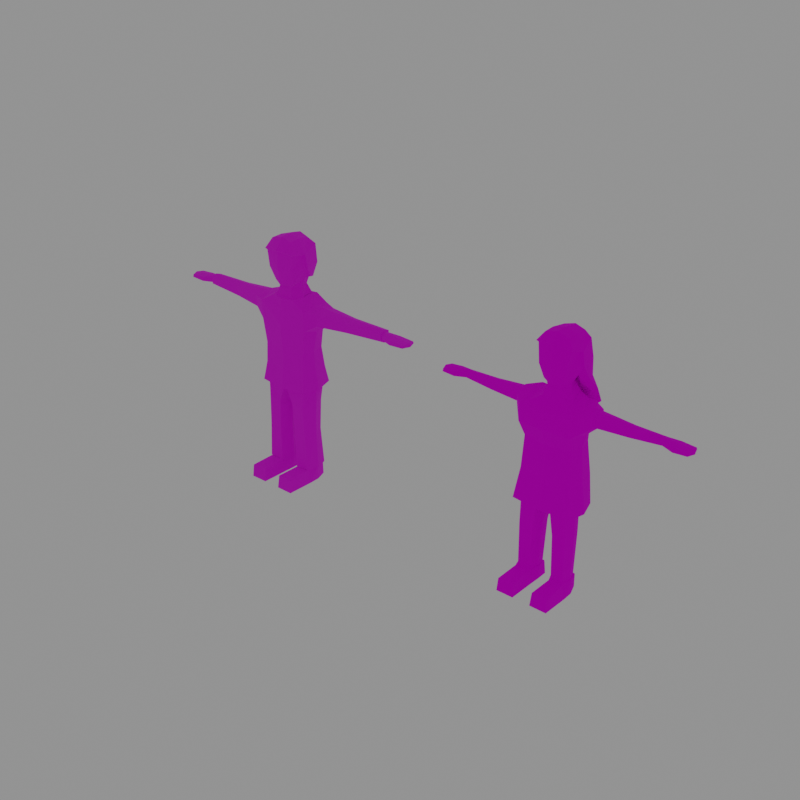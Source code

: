 # Source: Client.blend  (saved by Blender 2.81.16; exported with 4.5.12 LTS)
import bpy
from mathutils import Matrix  # noqa: F401  (used for matrix-valued properties, if any)

bpy.ops.wm.read_factory_settings(use_empty=True)
scene = bpy.context.scene
scene.name = 'Scene'

# ---- images (referenced by path relative to the original .blend; pixels are not part of the script)
import os
ASSET_DIR = os.environ.get("B2B_ASSET_DIR", "")  # directory of the original .blend (textures are referenced by path, not embedded)
HERE = os.path.dirname(os.path.abspath(__file__))  # packed textures are extracted next to this script under _unpacked/

def load_image(name, relpath, width, height, colorspace="sRGB"):
    """Load a texture the original file referenced (path relative to the .blend, or extracted next to this script)."""
    p = next((c for c in (os.path.join(HERE, relpath), os.path.join(ASSET_DIR, relpath)) if relpath and os.path.exists(c)), "")
    if p:
        img = bpy.data.images.load(p, check_existing=True)
        img.name = name
    else:  # same state as the original file: an image datablock whose file is absent (Cycles renders it pink)
        img = bpy.data.images.new(name, width, height)
        img.source = "FILE"
        img.filepath = "//" + (relpath or name)
    img.colorspace_settings.name = colorspace
    return img
img_client_texture_1_png = load_image('Client Texture 1.png', 'Client Texture 1.png', 1024, 1024, 'sRGB')
img_client_texture_2_png = load_image('Client Texture 2.png', 'Client Texture 2.png', 1024, 1024, 'sRGB')

# ---- materials (node trees are filled in below, after node groups)
mat_client_1 = bpy.data.materials.new('Client 1')
mat_client_1.use_transparent_shadow = False
mat_client_2 = bpy.data.materials.new('Client 2')
mat_client_2.use_transparent_shadow = False

# ---- material node trees
mat_client_1.use_nodes = True; mat_client_1.node_tree.nodes.clear()
_N = mat_client_1.node_tree.nodes; _L = mat_client_1.node_tree.links
n0 = _N.new('ShaderNodeTexCoord'); n0.name = 'Texture Coordinate'; n0.location = (-1410, 208)
n1 = _N.new('ShaderNodeTexImage'); n1.name = 'Image Texture'; n1.location = (-1232, 280)
n1.image = img_client_texture_1_png
n1.interpolation = 'Closest'
n2 = _N.new('ShaderNodeOutputMaterial'); n2.name = 'Material Output'; n2.location = (-517, 295)
n3 = _N.new('ShaderNodeBsdfPrincipled'); n3.name = 'Principled BSDF'; n3.location = (-899, 282)
n3.distribution = 'GGX'
n3.subsurface_method = 'BURLEY'
n3.inputs[2].default_value = 1.0
n3.inputs[3].default_value = 1.45
n3.inputs[13].default_value = 0.7183
n3.inputs[27].default_value = (0.0, 0.0, 0.0, 1.0)
n3.inputs[28].default_value = 1.0
_L.new(n0.outputs[2], n1.inputs[0])
_L.new(n1.outputs[0], n3.inputs[0])
_L.new(n3.outputs[0], n2.inputs[0])
n2.is_active_output = True
mat_client_2.use_nodes = True; mat_client_2.node_tree.nodes.clear()
_N = mat_client_2.node_tree.nodes; _L = mat_client_2.node_tree.links
n0 = _N.new('ShaderNodeOutputMaterial'); n0.name = 'Material Output'; n0.location = (300, 300)
n1 = _N.new('ShaderNodeBsdfPrincipled'); n1.name = 'Principled BSDF'; n1.location = (10, 300)
n1.distribution = 'GGX'
n1.subsurface_method = 'BURLEY'
n1.inputs[2].default_value = 1.0
n1.inputs[3].default_value = 1.45
n1.inputs[13].default_value = 0.08451
n1.inputs[27].default_value = (0.0, 0.0, 0.0, 1.0)
n1.inputs[28].default_value = 1.0
n2 = _N.new('ShaderNodeTexCoord'); n2.name = 'Texture Coordinate'; n2.location = (-539, 181)
n3 = _N.new('ShaderNodeTexImage'); n3.name = 'Image Texture'; n3.location = (-309, 232)
n3.image = img_client_texture_2_png
n3.interpolation = 'Closest'
_L.new(n1.outputs[0], n0.inputs[0])
_L.new(n3.outputs[0], n1.inputs[0])
_L.new(n2.outputs[2], n3.inputs[0])
n0.is_active_output = True

# ---- world
world_world = bpy.data.worlds.new('World'); scene.world = world_world
world_world.use_nodes = True; world_world.node_tree.nodes.clear()
_N = world_world.node_tree.nodes; _L = world_world.node_tree.links
n0 = _N.new('ShaderNodeOutputWorld'); n0.name = 'World Output'; n0.location = (300, 300)
n1 = _N.new('ShaderNodeBackground'); n1.name = 'Background'; n1.location = (10, 300)
n1.inputs[0].default_value = (0.207, 0.207, 0.207, 1.0)
n1.inputs[1].default_value = 1.3
_L.new(n1.outputs[0], n0.inputs[0])
n0.is_active_output = True
world_world.color = (0.05088, 0.05088, 0.05088)
world_world.use_sun_shadow = False
world_world.sun_shadow_jitter_overblur = 0.0

# ---- meshes
me_cube = bpy.data.meshes.new('Cube')
me_cube.from_pydata([(0.1534, 0.1169, 0.7023), (0.1799, -0.1029, 0.673), (0.1818, -0.07882, 1.101), (0.1849, 0.1004, 1.109), (0.0548, -0.08485, 0.5507), (0.05426, 0.09129, 0.5519), (0.1487, 0.0898, 0.5554), (0.147, -0.08626, 0.5544), (0.06258, 0.06793, 0.3513), (0.06534, -0.0839, 0.3507), (0.1589, 0.06508, 0.353), (0.1556, -0.0837, 0.3531), (0.04752, 0.07972, 0.08895), (0.06645, -0.08312, 0.08907), (0.1618, 0.07242, 0.08956), (0.1716, -0.08393, 0.09252), (0.04708, 0.07593, 0.000208), (0.05263, -0.07752, 0.0003378), (0.1622, 0.07424, 0.0001853), (0.1869, -0.07643, 0.0004004), (0.06513, -0.248, 0.08904), (0.1729, -0.2516, 0.08659), (0.06033, -0.2594, 0.0005395), (0.1767, -0.2603, 0.0005532), (0.1842, -0.07974, 1.226), (0.2079, 0.1097, 1.252), (0.08843, -0.07253, 1.282), (0.1009, 0.1046, 1.278), (0.4794, -0.01017, 1.156), (0.4794, 0.08787, 1.163), (0.4794, -0.01321, 1.221), (0.4794, 0.08674, 1.22), (0.7459, 0.01371, 1.178), (0.7459, 0.06852, 1.177), (0.7472, -3.476e-05, 1.213), (0.7459, 0.06784, 1.212), (0.8293, -0.01284, 1.175), (0.8332, 0.09365, 1.178), (0.8289, -0.008421, 1.204), (0.8328, 0.08499, 1.204), (0.2655, -0.04871, 1.229), (0.2714, 0.1048, 1.229), (0.2672, 0.106, 1.15), (0.2655, -0.04507, 1.149), (0.04707, -0.0394, 1.352), (0.05377, 0.0961, 1.348), (0.07671, -0.04591, 1.382), (0.0584, 0.1128, 1.387), (0.1047, -0.07931, 1.582), (0.0899, -0.08043, 1.478), (0.2155, 0.004825, 1.085), (0.2085, 0.01198, 0.6723), (0.02063, 0.003122, 0.5502), (0.1871, 0.003156, 0.5561), (0.1871, -0.006636, 0.3532), (0.03188, -0.006928, 0.3505), (0.1838, -0.001528, 0.09136), (0.04453, -0.0003668, 0.08935), (0.1869, -0.002525, 0.0004004), (0.04827, -0.002525, 0.0003133), (0.2021, 0.01316, 1.251), (0.1173, 0.01958, 1.282), (0.4794, 0.0384, 1.14), (0.4794, 0.0384, 1.236), (0.7459, 0.03944, 1.163), (0.7472, 0.03915, 1.234), (0.8492, 0.03987, 1.171), (0.8492, 0.03987, 1.211), (0.2655, 0.03075, 1.116), (0.2655, 0.03075, 1.247), (0.0702, 0.02508, 1.352), (0.09334, 0.05476, 1.408), (0.1092, 0.0117, 1.566), (0.1214, 0.02021, 1.48), (0.1638, 0.09564, 0.9393), (0.1596, -0.07444, 0.9371), (0.1822, 0.005019, 0.9352), (0.167, 0.1177, 0.7969), (0.162, -0.08226, 0.8006), (0.1889, 0.01054, 0.8006), (0.9279, -0.01307, 1.181), (0.9319, 0.09341, 1.183), (0.9276, -0.008652, 1.198), (0.9314, 0.08476, 1.197), (0.9479, 0.0397, 1.179), (0.9479, 0.0397, 1.201), (0.08465, 0.1234, 1.394), (0.1094, 0.1418, 1.489), (0.1014, 0.1383, 1.61), (0.1274, 0.01756, 1.574), (0.1159, -0.08657, 1.591), (0.06699, 0.1025, 1.655), (0.07676, 0.01991, 1.664), (0.07865, -0.05388, 1.66), (0.1181, 0.06419, 1.415), (0.1367, 0.02747, 1.481), (0.1194, 0.1197, 1.293), (0.09912, 0.01992, 1.268), (0.07476, -0.05799, 1.268), (0.07011, -0.05302, 1.282), (0.09295, 0.02003, 1.282), (0.09465, 0.09948, 1.292), (0.1772, 0.1416, 0.6785), (0.1557, -0.07824, 0.6976), (0.1805, 0.01336, 0.697), (0.1402, -0.06867, 0.673), (0.1625, 0.01383, 0.6725), (0.1381, 0.1069, 0.6773), (0.1917, -0.001542, 0.09299), (0.1671, 0.08069, 0.09099), (0.07119, -0.0749, 0.08784), (0.1658, -0.07562, 0.09094), (0.0368, -0.0002504, 0.09075), (0.05417, 0.07155, 0.08773), (0.161, 0.0713, 0.09644), (0.1828, -0.001527, 0.09821), (0.04557, -0.0003825, 0.09623), (0.07183, -0.07379, 0.09474), (0.165, -0.0745, 0.09779), (0.05507, 0.07045, 0.09463), (0.06029, 0.06403, 0.08932), (0.07555, -0.06732, 0.08942), (0.1604, -0.06797, 0.0922), (0.1766, -0.001516, 0.09258), (0.1568, 0.06481, 0.09097), (0.05164, -0.000474, 0.09077), (0.7472, 0.03915, 1.15), (0.7472, 0.002562, 1.172), (0.7459, 0.03944, 1.222), (0.7459, 0.01188, 1.207), (0.7472, 0.08048, 1.17), (0.7472, 0.07952, 1.22), (0.7472, 0.01437, 1.206), (0.7472, 0.0395, 1.219), (0.7472, 0.0395, 1.166), (0.7472, 0.01604, 1.179), (0.7472, 0.06602, 1.178), (0.7472, 0.0654, 1.211), (-0.1527, 0.1183, 0.7022), (-0.1799, -0.1029, 0.673), (-0.1818, -0.07882, 1.101), (-0.1849, 0.1004, 1.109), (-0.0548, -0.08485, 0.5507), (-0.05426, 0.09129, 0.5519), (-0.1487, 0.0898, 0.5554), (-0.147, -0.08626, 0.5544), (-0.06258, 0.06793, 0.3513), (-0.06534, -0.0839, 0.3507), (-0.1589, 0.06508, 0.353), (-0.1556, -0.0837, 0.3531), (-0.04752, 0.07972, 0.08895), (-0.06645, -0.08312, 0.08907), (-0.1618, 0.07242, 0.08956), (-0.1716, -0.08393, 0.09252), (-0.04708, 0.07593, 0.000208), (-0.05263, -0.07752, 0.0003378), (-0.1622, 0.07424, 0.0001853), (-0.1869, -0.07643, 0.0004004), (-0.06513, -0.248, 0.08904), (-0.1729, -0.2516, 0.08659), (-0.06033, -0.2594, 0.0005395), (-0.1767, -0.2603, 0.0005532), (-0.1842, -0.07974, 1.226), (-0.2079, 0.1097, 1.252), (-0.08843, -0.07253, 1.282), (-0.1009, 0.1046, 1.278), (-0.4794, -0.01017, 1.156), (-0.4794, 0.08787, 1.163), (-0.4794, -0.01321, 1.221), (-0.4794, 0.08674, 1.22), (-0.7459, 0.01371, 1.178), (-0.7459, 0.06852, 1.177), (-0.7472, -3.476e-05, 1.213), (-0.7459, 0.06784, 1.212), (-0.8293, -0.01284, 1.175), (-0.8332, 0.09365, 1.178), (-0.8289, -0.008421, 1.204), (-0.8328, 0.08499, 1.204), (-0.2655, -0.04871, 1.229), (-0.2714, 0.1048, 1.229), (-0.2672, 0.106, 1.15), (-0.2655, -0.04507, 1.149), (-0.04707, -0.0394, 1.352), (-0.05377, 0.0961, 1.348), (-0.07671, -0.04591, 1.382), (-0.0584, 0.1128, 1.387), (-0.1047, -0.07931, 1.582), (-0.0899, -0.08043, 1.478), (-0.2155, 0.004825, 1.085), (-0.2085, 0.01198, 0.6723), (-0.02063, 0.003122, 0.5502), (-0.1871, 0.003156, 0.5561), (-0.1871, -0.006636, 0.3532), (-0.03188, -0.006928, 0.3505), (-0.1838, -0.001528, 0.09136), (-0.04453, -0.0003668, 0.08935), (-0.1869, -0.002525, 0.0004004), (-0.04827, -0.002525, 0.0003133), (-0.2021, 0.01316, 1.251), (-0.1173, 0.01958, 1.282), (-0.4794, 0.0384, 1.14), (-0.4794, 0.0384, 1.236), (-0.7459, 0.03944, 1.163), (-0.7472, 0.03915, 1.234), (-0.8492, 0.03987, 1.171), (-0.8492, 0.03987, 1.211), (-0.2655, 0.03075, 1.116), (-0.2655, 0.03075, 1.247), (-0.0702, 0.02508, 1.352), (-0.09334, 0.05476, 1.408), (-0.1092, 0.0117, 1.566), (-0.1214, 0.02021, 1.48), (-0.1638, 0.09564, 0.9393), (-0.1596, -0.07444, 0.9371), (-0.1822, 0.005019, 0.9352), (-0.167, 0.1177, 0.7969), (-0.162, -0.08226, 0.8006), (-0.1889, 0.01054, 0.8006), (-0.9279, -0.01307, 1.181), (-0.9319, 0.09341, 1.183), (-0.9276, -0.008652, 1.198), (-0.9314, 0.08476, 1.197), (-0.9479, 0.0397, 1.179), (-0.9479, 0.0397, 1.201), (-0.08465, 0.1234, 1.394), (-0.1094, 0.1418, 1.489), (-0.1014, 0.1383, 1.61), (-0.1274, 0.01756, 1.574), (-0.1159, -0.08657, 1.591), (-0.06699, 0.1025, 1.655), (-0.07676, 0.01991, 1.664), (-0.07865, -0.05388, 1.66), (-0.1181, 0.06419, 1.415), (-0.1367, 0.02747, 1.481), (0.0, -0.1179, 0.6644), (0.0002269, 0.136, 0.6959), (0.0, 0.1195, 1.112), (0.0, -0.1043, 1.112), (0.0, 0.1193, 1.247), (0.0, -0.09184, 1.222), (0.0, 0.1091, 1.269), (0.0, -0.06796, 1.268), (0.0, 0.1022, 1.348), (0.0, -0.03828, 1.352), (0.0, 0.1129, 1.366), (0.0, -0.08465, 1.373), (0.0, -0.09454, 1.594), (0.0, -0.1015, 1.48), (0.0, 0.01478, 0.6689), (0.0, -0.09337, 0.9295), (0.0, 0.1044, 0.9282), (0.0, -0.09867, 0.7945), (0.0, 0.1264, 0.7843), (0.0, 0.1297, 1.371), (0.0, 0.1639, 1.62), (0.0, -0.1079, 1.603), (0.0, 0.1621, 1.486), (0.0, 0.11, 1.673), (0.0, -0.05041, 1.679), (0.0, 0.02139, 1.684), (0.0, 0.125, 1.282), (-0.1194, 0.1197, 1.293), (-0.09912, 0.01992, 1.268), (-0.07476, -0.05799, 1.268), (0.0, -0.08431, 1.282), (-0.07011, -0.05302, 1.282), (-0.09295, 0.02003, 1.282), (0.0, 0.1036, 1.283), (-0.09465, 0.09948, 1.292), (0.0, -0.06237, 1.282), (-0.1914, 0.1496, 0.6791), (0.0, 0.1649, 0.6711), (0.00022, -0.0896, 0.6901), (-0.155, -0.07654, 0.6975), (-0.1797, 0.01514, 0.6969), (-0.1402, -0.06867, 0.673), (-0.1625, 0.01383, 0.6725), (0.0, -0.07943, 0.6663), (-0.1381, 0.1069, 0.6773), (0.0, 0.1236, 0.6715), (-0.1917, -0.001542, 0.09299), (-0.1671, 0.08069, 0.09099), (-0.07119, -0.0749, 0.08784), (-0.1658, -0.07562, 0.09094), (-0.0368, -0.0002504, 0.09075), (-0.05417, 0.07155, 0.08773), (-0.161, 0.0713, 0.09644), (-0.1828, -0.001527, 0.09821), (-0.04557, -0.0003825, 0.09623), (-0.07183, -0.07379, 0.09474), (-0.165, -0.0745, 0.09779), (-0.05507, 0.07045, 0.09463), (-0.06029, 0.06403, 0.08932), (-0.07555, -0.06732, 0.08942), (-0.1604, -0.06797, 0.0922), (-0.1766, -0.001516, 0.09258), (-0.1568, 0.06481, 0.09097), (-0.05164, -0.000474, 0.09077), (-0.7472, 0.03915, 1.15), (-0.7472, 0.002562, 1.172), (-0.7459, 0.03944, 1.222), (-0.7459, 0.01188, 1.207), (-0.7472, 0.08048, 1.17), (-0.7472, 0.07952, 1.22), (-0.7472, 0.01437, 1.206), (-0.7472, 0.0395, 1.219), (-0.7472, 0.0395, 1.166), (-0.7472, 0.01604, 1.179), (-0.7472, 0.06602, 1.178), (-0.7472, 0.0654, 1.211), (0.7236, 0.01371, 1.178), (0.7236, 0.06852, 1.177), (0.7236, 0.06784, 1.212), (0.7236, 0.03944, 1.163), (0.7236, 0.03944, 1.222), (0.7236, 0.01188, 1.207), (-0.7236, 0.01371, 1.178), (-0.7236, 0.06852, 1.177), (-0.7236, 0.06784, 1.212), (-0.7236, 0.03944, 1.163), (-0.7236, 0.03944, 1.222), (-0.7236, 0.01188, 1.207)], [], [(54, 11, 15, 108), (250, 236, 3, 74), (51, 79, 78, 1), (271, 252, 77, 102), (28, 30, 40, 43), (104, 103, 7, 53), (76, 50, 2, 75), (103, 272, 4, 7), (248, 235, 5, 52), (235, 0, 6, 5), (54, 108, 109, 10), (5, 8, 55, 52), (4, 52, 55, 9), (8, 12, 112, 55), (7, 11, 54, 53), (9, 55, 112, 13), (59, 58, 19, 17), (113, 14, 18, 16), (110, 17, 22, 20), (57, 113, 16, 59), (56, 111, 19, 58), (111, 110, 20, 21), (21, 20, 22, 23), (17, 19, 23, 22), (60, 25, 96, 61), (80, 84, 85, 82), (237, 2, 24, 239), (97, 27, 45, 70), (239, 24, 26, 264), (25, 238, 260, 96), (28, 62, 126, 127), (41, 69, 63, 31), (3, 236, 238, 25), (42, 41, 31, 29), (131, 130, 29, 31), (31, 63, 65, 131), (42, 29, 62, 68), (30, 28, 127, 34), (36, 66, 84, 80), (128, 129, 38, 67), (129, 32, 36, 38), (64, 33, 37, 66), (33, 35, 39, 37), (24, 2, 43, 40), (50, 3, 42, 68), (60, 24, 40, 69), (70, 45, 47, 71), (241, 98, 44, 243), (27, 240, 242, 45), (243, 44, 46, 245), (45, 242, 244, 47), (247, 49, 48, 246), (73, 71, 94, 95), (72, 73, 95, 89), (47, 244, 253, 86), (245, 46, 49, 247), (71, 47, 86, 94), (46, 71, 73, 49), (246, 48, 90, 255), (48, 72, 89, 90), (49, 73, 72, 48), (44, 70, 71, 46), (25, 60, 69, 41), (2, 50, 68, 43), (32, 64, 66, 36), (35, 128, 67, 39), (3, 25, 41, 42), (30, 34, 65, 63), (40, 30, 63, 69), (29, 130, 126, 62), (98, 97, 70, 44), (24, 60, 61, 26), (19, 111, 21, 23), (14, 56, 58, 18), (16, 18, 58, 59), (10, 109, 12, 8), (9, 13, 15, 11), (4, 9, 11, 7), (5, 6, 10, 8), (272, 248, 52, 4), (0, 104, 53, 6), (78, 251, 234, 1), (75, 2, 237, 249), (77, 74, 76, 79), (78, 75, 249, 251), (79, 76, 75, 78), (252, 250, 74, 77), (66, 37, 81, 84), (77, 79, 51, 102), (74, 3, 50, 76), (6, 53, 54, 10), (43, 68, 62, 28), (38, 36, 80, 82), (84, 81, 83, 85), (39, 67, 85, 83), (67, 38, 82, 85), (39, 83, 81, 37), (110, 57, 59, 17), (95, 87, 88, 89), (255, 90, 93, 258), (87, 256, 254, 88), (92, 259, 258, 93), (88, 254, 257, 91), (89, 88, 91, 92), (86, 253, 256, 87), (94, 86, 87, 95), (90, 89, 92, 93), (91, 257, 259, 92), (26, 61, 100, 99), (264, 26, 99, 269), (61, 96, 101, 100), (96, 260, 267, 101), (1, 234, 277, 105), (102, 51, 106, 107), (51, 1, 105, 106), (271, 102, 107, 279), (111, 56, 115, 118), (57, 110, 117, 116), (14, 113, 119, 114), (110, 111, 118, 117), (56, 14, 114, 115), (113, 57, 116, 119), (13, 112, 125, 121), (109, 108, 123, 124), (112, 12, 120, 125), (12, 109, 124, 120), (108, 15, 122, 123), (15, 13, 121, 122), (65, 34, 132, 133), (130, 131, 137, 136), (127, 126, 134, 135), (131, 65, 133, 137), (126, 130, 136, 134), (34, 127, 135, 132), (192, 280, 153, 149), (250, 212, 141, 236), (189, 139, 216, 217), (271, 270, 215, 252), (166, 181, 178, 168), (274, 191, 145, 273), (214, 213, 140, 188), (273, 145, 142, 272), (248, 190, 143, 235), (235, 143, 144, 138), (192, 148, 281, 280), (143, 190, 193, 146), (142, 147, 193, 190), (146, 193, 284, 150), (145, 191, 192, 149), (147, 151, 284, 193), (197, 155, 157, 196), (285, 154, 156, 152), (282, 158, 160, 155), (195, 197, 154, 285), (194, 196, 157, 283), (283, 159, 158, 282), (159, 161, 160, 158), (155, 160, 161, 157), (198, 199, 261, 163), (218, 220, 223, 222), (237, 239, 162, 140), (262, 208, 183, 165), (239, 264, 164, 162), (163, 261, 260, 238), (166, 299, 298, 200), (179, 169, 201, 207), (141, 163, 238, 236), (180, 167, 169, 179), (303, 169, 167, 302), (169, 303, 203, 201), (180, 206, 200, 167), (168, 172, 299, 166), (174, 218, 222, 204), (300, 205, 176, 301), (301, 176, 174, 170), (202, 204, 175, 171), (171, 175, 177, 173), (162, 178, 181, 140), (188, 206, 180, 141), (198, 207, 178, 162), (208, 209, 185, 183), (241, 243, 182, 263), (165, 183, 242, 240), (243, 245, 184, 182), (183, 185, 244, 242), (247, 246, 186, 187), (211, 233, 232, 209), (210, 227, 233, 211), (185, 224, 253, 244), (245, 247, 187, 184), (209, 232, 224, 185), (184, 187, 211, 209), (246, 255, 228, 186), (186, 228, 227, 210), (187, 186, 210, 211), (182, 184, 209, 208), (163, 179, 207, 198), (140, 181, 206, 188), (170, 174, 204, 202), (173, 177, 205, 300), (141, 180, 179, 163), (168, 201, 203, 172), (178, 207, 201, 168), (167, 200, 298, 302), (263, 182, 208, 262), (162, 164, 199, 198), (157, 161, 159, 283), (152, 156, 196, 194), (154, 197, 196, 156), (148, 146, 150, 281), (147, 149, 153, 151), (142, 145, 149, 147), (143, 146, 148, 144), (272, 142, 190, 248), (138, 144, 191, 274), (216, 139, 234, 251), (213, 249, 237, 140), (215, 217, 214, 212), (216, 251, 249, 213), (217, 216, 213, 214), (252, 215, 212, 250), (204, 222, 219, 175), (215, 270, 189, 217), (212, 214, 188, 141), (144, 148, 192, 191), (181, 166, 200, 206), (176, 220, 218, 174), (222, 223, 221, 219), (177, 221, 223, 205), (205, 223, 220, 176), (177, 175, 219, 221), (282, 155, 197, 195), (233, 227, 226, 225), (255, 258, 231, 228), (225, 226, 254, 256), (230, 231, 258, 259), (226, 229, 257, 254), (227, 230, 229, 226), (224, 225, 256, 253), (232, 233, 225, 224), (228, 231, 230, 227), (229, 230, 259, 257), (164, 265, 266, 199), (264, 269, 265, 164), (199, 266, 268, 261), (261, 268, 267, 260), (139, 275, 277, 234), (270, 278, 276, 189), (189, 276, 275, 139), (271, 279, 278, 270), (283, 290, 287, 194), (195, 288, 289, 282), (152, 286, 291, 285), (282, 289, 290, 283), (194, 287, 286, 152), (285, 291, 288, 195), (151, 293, 297, 284), (281, 296, 295, 280), (284, 297, 292, 150), (150, 292, 296, 281), (280, 295, 294, 153), (153, 294, 293, 151), (203, 305, 304, 172), (302, 308, 309, 303), (299, 307, 306, 298), (303, 309, 305, 203), (298, 306, 308, 302), (172, 304, 307, 299), (33, 64, 313, 311), (202, 171, 317, 319), (128, 35, 312, 314), (170, 202, 319, 316), (300, 301, 321, 320), (173, 300, 320, 318), (35, 33, 311, 312), (32, 129, 315, 310), (129, 128, 314, 315), (171, 173, 318, 317), (301, 170, 316, 321), (64, 32, 310, 313)])
_uv = me_cube.uv_layers.new(name='UVMap')
_uv.uv.foreach_set('vector', [0.7163, 0.5781, 0.7248, 0.5726, 0.7307, 0.6115, 0.7259, 0.6227, 0.4648, 0.5014, 0.4767, 0.5013, 0.4769, 0.5225, 0.465, 0.5208, 0.5436, 0.5307, 0.5341, 0.5324, 0.5333, 0.5207, 0.5411, 0.5192, 0.4482, 0.5015, 0.4556, 0.5015, 0.4557, 0.5191, 0.4495, 0.5168, 0.5218, 0.5804, 0.5231, 0.5729, 0.5383, 0.5798, 0.5366, 0.5896, 0.705, 0.5149, 0.7147, 0.509, 0.7196, 0.5319, 0.7095, 0.5375, 0.5239, 0.5325, 0.5126, 0.5348, 0.5111, 0.5236, 0.5235, 0.5219, 0.7147, 0.509, 0.7303, 0.4993, 0.7295, 0.5267, 0.7196, 0.5319, 0.6843, 0.4999, 0.6728, 0.4999, 0.6771, 0.4723, 0.6869, 0.4774, 0.6728, 0.4999, 0.6607, 0.4827, 0.668, 0.4621, 0.6771, 0.4723, 0.6716, 0.4157, 0.685, 0.3756, 0.6893, 0.3871, 0.678, 0.4239, 0.6771, 0.4723, 0.6875, 0.4338, 0.6951, 0.4401, 0.6869, 0.4774, 0.7295, 0.5267, 0.7398, 0.5244, 0.7423, 0.5656, 0.7338, 0.5683, 0.6875, 0.4338, 0.697, 0.3944, 0.7049, 0.3934, 0.6951, 0.4401, 0.7196, 0.5319, 0.7248, 0.5726, 0.7163, 0.5781, 0.7095, 0.5375, 0.7338, 0.5683, 0.7423, 0.5656, 0.7445, 0.6111, 0.7378, 0.6076, 0.8544, 0.3633, 0.8762, 0.3819, 0.871, 0.4052, 0.8507, 0.3905, 0.8913, 0.4949, 0.8933, 0.4643, 0.9016, 0.4738, 0.9005, 0.49, 0.882, 0.4627, 0.8739, 0.4883, 0.8522, 0.4552, 0.8641, 0.4513, 0.8935, 0.5195, 0.8913, 0.4949, 0.9005, 0.49, 0.9095, 0.5077, 0.8892, 0.4004, 0.8826, 0.4265, 0.871, 0.4052, 0.8762, 0.3819, 0.8826, 0.4265, 0.882, 0.4627, 0.8641, 0.4513, 0.8645, 0.4401, 0.8645, 0.4401, 0.8641, 0.4513, 0.8522, 0.4552, 0.8614, 0.4348, 0.8507, 0.3905, 0.871, 0.4052, 0.8614, 0.4348, 0.8522, 0.4552, 0.4942, 0.5245, 0.4867, 0.5238, 0.4882, 0.513, 0.4939, 0.5136, 0.3066, 0.5454, 0.3007, 0.5466, 0.301, 0.5393, 0.3065, 0.5424, 0.5111, 0.5012, 0.5111, 0.5236, 0.5018, 0.5225, 0.5038, 0.5012, 0.2713, 0.5437, 0.2723, 0.561, 0.2645, 0.566, 0.2627, 0.5464, 0.5038, 0.5012, 0.5018, 0.5225, 0.4994, 0.51, 0.4999, 0.5012, 0.4867, 0.5238, 0.485, 0.5013, 0.4874, 0.5013, 0.4882, 0.513, 0.5218, 0.5804, 0.5202, 0.5858, 0.5059, 0.5737, 0.5077, 0.5708, 0.5389, 0.5601, 0.5388, 0.5697, 0.5236, 0.5664, 0.5239, 0.5601, 0.4769, 0.5225, 0.4767, 0.5013, 0.485, 0.5013, 0.4867, 0.5238, 0.5385, 0.5504, 0.5389, 0.5601, 0.5239, 0.5601, 0.5237, 0.5534, 0.5093, 0.5599, 0.5089, 0.5555, 0.5237, 0.5534, 0.5239, 0.5601, 0.5239, 0.5601, 0.5236, 0.5664, 0.5089, 0.5635, 0.5093, 0.5599, 0.5385, 0.5504, 0.5237, 0.5534, 0.5232, 0.5475, 0.5372, 0.5408, 0.5231, 0.5729, 0.5218, 0.5804, 0.5077, 0.5708, 0.5086, 0.5674, 0.3141, 0.547, 0.3114, 0.561, 0.3007, 0.5466, 0.3066, 0.5454, 0.3246, 0.5317, 0.3239, 0.54, 0.3144, 0.5405, 0.3119, 0.5282, 0.3239, 0.54, 0.3239, 0.5479, 0.3141, 0.547, 0.3144, 0.5405, 0.3007, 0.5649, 0.3, 0.5738, 0.29, 0.5759, 0.2873, 0.5614, 0.3, 0.5738, 0.3002, 0.5832, 0.2902, 0.5817, 0.29, 0.5759, 0.544, 0.5831, 0.5424, 0.597, 0.5366, 0.5896, 0.5383, 0.5798, 0.54, 0.535, 0.544, 0.5447, 0.5385, 0.5504, 0.5372, 0.5408, 0.543, 0.5724, 0.544, 0.5831, 0.5383, 0.5798, 0.5388, 0.5697, 0.2627, 0.5464, 0.2645, 0.566, 0.2599, 0.569, 0.2568, 0.5559, 0.2702, 0.5125, 0.2711, 0.5273, 0.2609, 0.5265, 0.2613, 0.5125, 0.2723, 0.561, 0.2711, 0.5811, 0.2649, 0.5795, 0.2645, 0.566, 0.2613, 0.5125, 0.2609, 0.5265, 0.2565, 0.532, 0.2564, 0.5125, 0.2645, 0.566, 0.2649, 0.5795, 0.263, 0.5802, 0.2599, 0.569, 0.246, 0.5125, 0.2461, 0.5321, 0.2361, 0.5362, 0.2346, 0.5125, 0.1188, 0.458, 0.1359, 0.4918, 0.1288, 0.4942, 0.117, 0.4679, 0.09601, 0.4524, 0.1188, 0.458, 0.117, 0.4679, 0.09642, 0.4648, 0.1329, 0.5371, 0.1359, 0.5745, 0.1319, 0.571, 0.1287, 0.526, 0.2564, 0.5125, 0.2565, 0.532, 0.2461, 0.5321, 0.246, 0.5125, 0.1359, 0.4918, 0.1329, 0.5371, 0.1287, 0.526, 0.1288, 0.4942, 0.2565, 0.532, 0.2568, 0.5559, 0.2482, 0.5543, 0.2461, 0.5321, 0.05728, 0.5053, 0.07326, 0.4658, 0.07488, 0.4727, 0.06039, 0.508, 0.07326, 0.4658, 0.09601, 0.4524, 0.09642, 0.4648, 0.07488, 0.4727, 0.2461, 0.5321, 0.2482, 0.5543, 0.2394, 0.5556, 0.2361, 0.5362, 0.2609, 0.5265, 0.2627, 0.5464, 0.2568, 0.5559, 0.2565, 0.532, 0.5435, 0.5616, 0.543, 0.5724, 0.5388, 0.5697, 0.5389, 0.5601, 0.5424, 0.597, 0.5371, 0.6012, 0.5333, 0.598, 0.5366, 0.5896, 0.3239, 0.5479, 0.3246, 0.5561, 0.3114, 0.561, 0.3141, 0.547, 0.3002, 0.5832, 0.3007, 0.5909, 0.2883, 0.593, 0.2902, 0.5817, 0.544, 0.5447, 0.5435, 0.5616, 0.5389, 0.5601, 0.5385, 0.5504, 0.5231, 0.5729, 0.5086, 0.5674, 0.5089, 0.5635, 0.5236, 0.5664, 0.5383, 0.5798, 0.5231, 0.5729, 0.5236, 0.5664, 0.5388, 0.5697, 0.5237, 0.5534, 0.5089, 0.5555, 0.5074, 0.5514, 0.5232, 0.5475, 0.2711, 0.5273, 0.2713, 0.5437, 0.2627, 0.5464, 0.2609, 0.5265, 0.5018, 0.5225, 0.4942, 0.5245, 0.4939, 0.5136, 0.4994, 0.51, 0.871, 0.4052, 0.8826, 0.4265, 0.8645, 0.4401, 0.8614, 0.4348, 0.8933, 0.4643, 0.8972, 0.4426, 0.9095, 0.4576, 0.9016, 0.4738, 0.9005, 0.49, 0.9016, 0.4738, 0.9095, 0.4576, 0.9095, 0.5077, 0.678, 0.4239, 0.6893, 0.3871, 0.697, 0.3944, 0.6875, 0.4338, 0.7338, 0.5683, 0.7378, 0.6076, 0.7307, 0.6115, 0.7248, 0.5726, 0.7295, 0.5267, 0.7338, 0.5683, 0.7248, 0.5726, 0.7196, 0.5319, 0.6771, 0.4723, 0.668, 0.4621, 0.678, 0.4239, 0.6875, 0.4338, 0.7303, 0.4993, 0.7415, 0.4993, 0.7398, 0.5244, 0.7295, 0.5267, 0.6607, 0.4827, 0.6536, 0.4679, 0.6604, 0.45, 0.668, 0.4621, 0.5333, 0.5207, 0.5335, 0.5012, 0.5422, 0.5012, 0.5411, 0.5192, 0.5235, 0.5219, 0.5111, 0.5236, 0.5111, 0.5012, 0.5238, 0.5012, 0.4557, 0.5191, 0.465, 0.5208, 0.4644, 0.5318, 0.4553, 0.5307, 0.5333, 0.5207, 0.5235, 0.5219, 0.5238, 0.5012, 0.5335, 0.5012, 0.5341, 0.5324, 0.5239, 0.5325, 0.5235, 0.5219, 0.5333, 0.5207, 0.4556, 0.5015, 0.4648, 0.5014, 0.465, 0.5208, 0.4557, 0.5191, 0.2873, 0.5614, 0.29, 0.5759, 0.2826, 0.577, 0.2767, 0.5761, 0.4557, 0.5191, 0.4553, 0.5307, 0.447, 0.5286, 0.4495, 0.5168, 0.465, 0.5208, 0.4769, 0.5225, 0.4748, 0.5339, 0.4644, 0.5318, 0.668, 0.4621, 0.6604, 0.45, 0.6716, 0.4157, 0.678, 0.4239, 0.5366, 0.5896, 0.5333, 0.598, 0.5202, 0.5858, 0.5218, 0.5804, 0.3144, 0.5405, 0.3141, 0.547, 0.3066, 0.5454, 0.3065, 0.5424, 0.2767, 0.5761, 0.2826, 0.577, 0.2823, 0.5799, 0.2772, 0.5836, 0.2902, 0.5817, 0.2883, 0.593, 0.2772, 0.5836, 0.2823, 0.5799, 0.3119, 0.5282, 0.3144, 0.5405, 0.3065, 0.5424, 0.301, 0.5393, 0.2902, 0.5817, 0.2823, 0.5799, 0.2826, 0.577, 0.29, 0.5759, 0.882, 0.4627, 0.8894, 0.4841, 0.8811, 0.5017, 0.8739, 0.4883, 0.117, 0.4679, 0.1138, 0.5166, 0.1007, 0.5182, 0.09642, 0.4648, 0.06039, 0.508, 0.07488, 0.4727, 0.07841, 0.4988, 0.07564, 0.5214, 0.1138, 0.5166, 0.1117, 0.5532, 0.09764, 0.5408, 0.1007, 0.5182, 0.08655, 0.5076, 0.08324, 0.5281, 0.07564, 0.5214, 0.07841, 0.4988, 0.1007, 0.5182, 0.09764, 0.5408, 0.09146, 0.5354, 0.09399, 0.5202, 0.09642, 0.4648, 0.1007, 0.5182, 0.09399, 0.5202, 0.08655, 0.5076, 0.1287, 0.526, 0.1319, 0.571, 0.1117, 0.5532, 0.1138, 0.5166, 0.1288, 0.4942, 0.1287, 0.526, 0.1138, 0.5166, 0.117, 0.4679, 0.07488, 0.4727, 0.09642, 0.4648, 0.08655, 0.5076, 0.07841, 0.4988, 0.09399, 0.5202, 0.09146, 0.5354, 0.08324, 0.5281, 0.08655, 0.5076, 0.4994, 0.51, 0.4939, 0.5136, 0.4939, 0.511, 0.4982, 0.5082, 0.4999, 0.5012, 0.4994, 0.51, 0.4982, 0.5082, 0.4987, 0.5011, 0.4939, 0.5136, 0.4882, 0.513, 0.4893, 0.5108, 0.4939, 0.511, 0.4882, 0.513, 0.4874, 0.5013, 0.4887, 0.5013, 0.4893, 0.5108, 0.5411, 0.5192, 0.5422, 0.5012, 0.5446, 0.5012, 0.5439, 0.5175, 0.4495, 0.5168, 0.447, 0.5286, 0.4447, 0.5255, 0.4469, 0.5157, 0.5436, 0.5307, 0.5411, 0.5192, 0.5439, 0.5175, 0.5463, 0.5273, 0.4482, 0.5015, 0.4495, 0.5168, 0.4469, 0.5157, 0.4459, 0.5015, 0.8826, 0.4265, 0.8892, 0.4004, 0.8902, 0.4018, 0.8838, 0.4272, 0.8894, 0.4841, 0.882, 0.4627, 0.883, 0.4619, 0.8902, 0.4826, 0.8933, 0.4643, 0.8913, 0.4949, 0.8903, 0.495, 0.8924, 0.4636, 0.882, 0.4627, 0.8826, 0.4265, 0.8838, 0.4272, 0.883, 0.4619, 0.8972, 0.4426, 0.8933, 0.4643, 0.8924, 0.4636, 0.8963, 0.4418, 0.8913, 0.4949, 0.8935, 0.5195, 0.8924, 0.5199, 0.8903, 0.495, 0.7378, 0.6076, 0.7445, 0.6111, 0.7437, 0.6131, 0.7379, 0.61, 0.6893, 0.3871, 0.685, 0.3756, 0.6863, 0.3747, 0.6901, 0.385, 0.7049, 0.3934, 0.697, 0.3944, 0.6975, 0.3913, 0.7046, 0.3903, 0.697, 0.3944, 0.6893, 0.3871, 0.6901, 0.385, 0.6975, 0.3913, 0.7259, 0.6227, 0.7307, 0.6115, 0.7315, 0.6141, 0.7272, 0.624, 0.7307, 0.6115, 0.7378, 0.6076, 0.7379, 0.61, 0.7315, 0.6141, 0.5089, 0.5635, 0.5086, 0.5674, 0.5076, 0.5668, 0.5081, 0.5634, 0.5089, 0.5555, 0.5093, 0.5599, 0.5082, 0.5599, 0.5081, 0.556, 0.5077, 0.5708, 0.5059, 0.5737, 0.5056, 0.572, 0.507, 0.5699, 0.5093, 0.5599, 0.5089, 0.5635, 0.5081, 0.5634, 0.5082, 0.5599, 0.5074, 0.5514, 0.5089, 0.5555, 0.5081, 0.556, 0.5069, 0.553, 0.5086, 0.5674, 0.5077, 0.5708, 0.507, 0.5699, 0.5076, 0.5668, 0.7163, 0.4206, 0.7259, 0.376, 0.7307, 0.3872, 0.7248, 0.4261, 0.4648, 0.5014, 0.4649, 0.482, 0.4768, 0.4801, 0.4767, 0.5013, 0.5436, 0.4717, 0.5411, 0.4831, 0.5333, 0.4816, 0.5341, 0.4699, 0.4482, 0.5015, 0.4495, 0.4862, 0.4556, 0.4839, 0.4556, 0.5015, 0.5218, 0.6222, 0.5366, 0.613, 0.5383, 0.6228, 0.5231, 0.6297, 0.705, 0.4838, 0.7095, 0.4611, 0.7196, 0.4668, 0.7147, 0.4897, 0.5239, 0.4699, 0.5235, 0.4805, 0.5111, 0.4788, 0.5126, 0.4675, 0.7147, 0.4897, 0.7196, 0.4668, 0.7295, 0.4719, 0.7303, 0.4993, 0.6843, 0.4999, 0.6869, 0.5224, 0.6771, 0.5274, 0.6728, 0.4999, 0.6728, 0.4999, 0.6771, 0.5274, 0.668, 0.5376, 0.6607, 0.5171, 0.6716, 0.584, 0.678, 0.5759, 0.6893, 0.6127, 0.685, 0.6241, 0.6771, 0.5274, 0.6869, 0.5224, 0.6951, 0.5596, 0.6875, 0.5659, 0.7295, 0.4719, 0.7338, 0.4304, 0.7423, 0.4331, 0.7398, 0.4743, 0.6875, 0.5659, 0.6951, 0.5596, 0.7049, 0.6063, 0.697, 0.6053, 0.7196, 0.4668, 0.7095, 0.4611, 0.7163, 0.4206, 0.7248, 0.4261, 0.7338, 0.4304, 0.7378, 0.3911, 0.7445, 0.3875, 0.7423, 0.4331, 0.9212, 0.5095, 0.9174, 0.4824, 0.9377, 0.4677, 0.9429, 0.4909, 0.8913, 0.3884, 0.9005, 0.3933, 0.9016, 0.4095, 0.8933, 0.419, 0.9487, 0.4102, 0.9308, 0.4216, 0.9189, 0.4177, 0.9407, 0.3845, 0.8935, 0.3638, 0.9095, 0.3756, 0.9005, 0.3933, 0.8913, 0.3884, 0.9559, 0.4725, 0.9429, 0.4909, 0.9377, 0.4677, 0.9493, 0.4463, 0.9493, 0.4463, 0.9312, 0.4328, 0.9308, 0.4216, 0.9487, 0.4102, 0.9312, 0.4328, 0.9281, 0.438, 0.9189, 0.4177, 0.9308, 0.4216, 0.9174, 0.4824, 0.9189, 0.4177, 0.9281, 0.438, 0.9377, 0.4677, 0.4942, 0.4779, 0.4939, 0.4889, 0.4882, 0.4895, 0.4866, 0.4787, 0.2826, 0.5438, 0.2825, 0.5468, 0.277, 0.5499, 0.2767, 0.5426, 0.5111, 0.5012, 0.5038, 0.5012, 0.5019, 0.4798, 0.5111, 0.4788, 0.2713, 0.4813, 0.2627, 0.4786, 0.2645, 0.4589, 0.2723, 0.464, 0.5038, 0.5012, 0.4999, 0.5012, 0.4994, 0.4924, 0.5019, 0.4798, 0.4866, 0.4787, 0.4882, 0.4895, 0.4874, 0.5013, 0.485, 0.5013, 0.5218, 0.6222, 0.5077, 0.6318, 0.5059, 0.6289, 0.5202, 0.6168, 0.5389, 0.6425, 0.5239, 0.6424, 0.5236, 0.6362, 0.5388, 0.6329, 0.4768, 0.4801, 0.4866, 0.4787, 0.485, 0.5013, 0.4767, 0.5013, 0.5385, 0.6522, 0.5237, 0.6492, 0.5239, 0.6424, 0.5389, 0.6425, 0.5093, 0.6427, 0.5239, 0.6424, 0.5237, 0.6492, 0.5089, 0.6471, 0.5239, 0.6424, 0.5093, 0.6427, 0.5089, 0.6391, 0.5236, 0.6362, 0.5385, 0.6522, 0.5372, 0.6618, 0.5232, 0.6551, 0.5237, 0.6492, 0.5231, 0.6297, 0.5086, 0.6352, 0.5077, 0.6318, 0.5218, 0.6222, 0.2901, 0.5422, 0.2826, 0.5438, 0.2767, 0.5426, 0.2874, 0.5282, 0.3006, 0.5575, 0.2879, 0.561, 0.2903, 0.5487, 0.2999, 0.5492, 0.2999, 0.5492, 0.2903, 0.5487, 0.2901, 0.5422, 0.2999, 0.5413, 0.3546, 0.5599, 0.3413, 0.5634, 0.3439, 0.5489, 0.354, 0.551, 0.354, 0.551, 0.3439, 0.5489, 0.3442, 0.5431, 0.3541, 0.5416, 0.544, 0.6195, 0.5383, 0.6228, 0.5366, 0.613, 0.5424, 0.6056, 0.54, 0.6676, 0.5372, 0.6618, 0.5385, 0.6522, 0.544, 0.6579, 0.543, 0.6302, 0.5388, 0.6329, 0.5383, 0.6228, 0.544, 0.6195, 0.2627, 0.4786, 0.2568, 0.469, 0.2599, 0.456, 0.2645, 0.4589, 0.2702, 0.5125, 0.2613, 0.5125, 0.2609, 0.4985, 0.2711, 0.4977, 0.2723, 0.464, 0.2645, 0.4589, 0.2649, 0.4455, 0.2711, 0.4439, 0.2613, 0.5125, 0.2564, 0.5125, 0.2565, 0.493, 0.2609, 0.4985, 0.2645, 0.4589, 0.2599, 0.456, 0.263, 0.4448, 0.2649, 0.4455, 0.246, 0.5125, 0.2346, 0.5125, 0.2361, 0.4888, 0.2461, 0.4929, 0.09268, 0.6379, 0.09382, 0.6274, 0.1097, 0.6255, 0.1146, 0.6384, 0.07362, 0.6067, 0.07713, 0.5977, 0.09382, 0.6274, 0.09268, 0.6379, 0.1239, 0.5987, 0.1179, 0.6008, 0.1319, 0.571, 0.1359, 0.5745, 0.2564, 0.5125, 0.246, 0.5125, 0.2461, 0.4929, 0.2565, 0.493, 0.1146, 0.6384, 0.1097, 0.6255, 0.1179, 0.6008, 0.1239, 0.5987, 0.2565, 0.493, 0.2461, 0.4929, 0.2482, 0.4707, 0.2568, 0.469, 0.05728, 0.5053, 0.06039, 0.508, 0.0625, 0.558, 0.05948, 0.5608, 0.05948, 0.5608, 0.0625, 0.558, 0.07713, 0.5977, 0.07362, 0.6067, 0.2461, 0.4929, 0.2361, 0.4888, 0.2394, 0.4693, 0.2482, 0.4707, 0.2609, 0.4985, 0.2565, 0.493, 0.2568, 0.469, 0.2627, 0.4786, 0.5435, 0.641, 0.5389, 0.6425, 0.5388, 0.6329, 0.543, 0.6302, 0.5424, 0.6056, 0.5366, 0.613, 0.5333, 0.6046, 0.5371, 0.6014, 0.2999, 0.5413, 0.2901, 0.5422, 0.2874, 0.5282, 0.3006, 0.5332, 0.3541, 0.5416, 0.3442, 0.5431, 0.3422, 0.5318, 0.3546, 0.5339, 0.544, 0.6579, 0.5385, 0.6522, 0.5389, 0.6425, 0.5435, 0.641, 0.5231, 0.6297, 0.5236, 0.6362, 0.5089, 0.6391, 0.5086, 0.6352, 0.5383, 0.6228, 0.5388, 0.6329, 0.5236, 0.6362, 0.5231, 0.6297, 0.5237, 0.6492, 0.5232, 0.6551, 0.5074, 0.6512, 0.5089, 0.6471, 0.2711, 0.4977, 0.2609, 0.4985, 0.2627, 0.4786, 0.2713, 0.4813, 0.5019, 0.4798, 0.4994, 0.4924, 0.4939, 0.4889, 0.4942, 0.4779, 0.9377, 0.4677, 0.9281, 0.438, 0.9312, 0.4328, 0.9493, 0.4463, 0.8933, 0.419, 0.9016, 0.4095, 0.9095, 0.4257, 0.8972, 0.4406, 0.9005, 0.3933, 0.9095, 0.3756, 0.9095, 0.4257, 0.9016, 0.4095, 0.678, 0.5759, 0.6875, 0.5659, 0.697, 0.6053, 0.6893, 0.6127, 0.7338, 0.4304, 0.7248, 0.4261, 0.7307, 0.3872, 0.7378, 0.3911, 0.7295, 0.4719, 0.7196, 0.4668, 0.7248, 0.4261, 0.7338, 0.4304, 0.6771, 0.5274, 0.6875, 0.5659, 0.678, 0.5759, 0.668, 0.5376, 0.7303, 0.4993, 0.7295, 0.4719, 0.7398, 0.4743, 0.7415, 0.4993, 0.6607, 0.5171, 0.668, 0.5376, 0.6604, 0.5497, 0.6536, 0.5318, 0.5333, 0.4816, 0.5411, 0.4831, 0.5422, 0.5012, 0.5335, 0.5012, 0.5235, 0.4805, 0.5238, 0.5012, 0.5111, 0.5012, 0.5111, 0.4788, 0.4556, 0.4839, 0.4552, 0.4723, 0.4643, 0.4711, 0.4649, 0.482, 0.5333, 0.4816, 0.5335, 0.5012, 0.5238, 0.5012, 0.5235, 0.4805, 0.5341, 0.4699, 0.5333, 0.4816, 0.5235, 0.4805, 0.5239, 0.4699, 0.4556, 0.5015, 0.4556, 0.4839, 0.4649, 0.482, 0.4648, 0.5014, 0.3413, 0.5634, 0.3307, 0.5487, 0.3365, 0.5478, 0.3439, 0.5489, 0.4556, 0.4839, 0.4495, 0.4862, 0.4468, 0.4744, 0.4552, 0.4723, 0.4649, 0.482, 0.4643, 0.4711, 0.4747, 0.4687, 0.4768, 0.4801, 0.668, 0.5376, 0.678, 0.5759, 0.6716, 0.584, 0.6604, 0.5497, 0.5366, 0.613, 0.5218, 0.6222, 0.5202, 0.6168, 0.5333, 0.6046, 0.2903, 0.5487, 0.2825, 0.5468, 0.2826, 0.5438, 0.2901, 0.5422, 0.3307, 0.5487, 0.3312, 0.5412, 0.3363, 0.5449, 0.3365, 0.5478, 0.3442, 0.5431, 0.3363, 0.5449, 0.3312, 0.5412, 0.3422, 0.5318, 0.2879, 0.561, 0.277, 0.5499, 0.2825, 0.5468, 0.2903, 0.5487, 0.3442, 0.5431, 0.3439, 0.5489, 0.3365, 0.5478, 0.3363, 0.5449, 0.9487, 0.4102, 0.9407, 0.3845, 0.9478, 0.3712, 0.9561, 0.3888, 0.09382, 0.6274, 0.07713, 0.5977, 0.09416, 0.563, 0.104, 0.5848, 0.06039, 0.508, 0.07564, 0.5214, 0.07194, 0.5433, 0.0625, 0.558, 0.104, 0.5848, 0.09416, 0.563, 0.09764, 0.5408, 0.1117, 0.5532, 0.08052, 0.5492, 0.07194, 0.5433, 0.07564, 0.5214, 0.08324, 0.5281, 0.09416, 0.563, 0.08952, 0.551, 0.09146, 0.5354, 0.09764, 0.5408, 0.07713, 0.5977, 0.08052, 0.5492, 0.08952, 0.551, 0.09416, 0.563, 0.1179, 0.6008, 0.104, 0.5848, 0.1117, 0.5532, 0.1319, 0.571, 0.1097, 0.6255, 0.09382, 0.6274, 0.104, 0.5848, 0.1179, 0.6008, 0.0625, 0.558, 0.07194, 0.5433, 0.08052, 0.5492, 0.07713, 0.5977, 0.08952, 0.551, 0.08052, 0.5492, 0.08324, 0.5281, 0.09146, 0.5354, 0.4994, 0.4924, 0.4982, 0.4942, 0.4939, 0.4915, 0.4939, 0.4889, 0.4999, 0.5012, 0.4987, 0.5011, 0.4982, 0.4942, 0.4994, 0.4924, 0.4939, 0.4889, 0.4939, 0.4915, 0.4892, 0.4918, 0.4882, 0.4895, 0.4882, 0.4895, 0.4892, 0.4918, 0.4887, 0.5013, 0.4874, 0.5013, 0.5411, 0.4831, 0.5439, 0.4849, 0.5446, 0.5012, 0.5422, 0.5012, 0.4495, 0.4862, 0.4468, 0.4874, 0.4446, 0.4776, 0.4468, 0.4744, 0.5436, 0.4717, 0.5463, 0.4751, 0.5439, 0.4849, 0.5411, 0.4831, 0.4482, 0.5015, 0.4459, 0.5015, 0.4468, 0.4874, 0.4495, 0.4862, 0.9493, 0.4463, 0.9505, 0.4456, 0.9569, 0.4711, 0.9559, 0.4725, 0.9561, 0.3888, 0.9569, 0.3903, 0.9497, 0.4109, 0.9487, 0.4102, 0.8933, 0.419, 0.8924, 0.4196, 0.8903, 0.3883, 0.8913, 0.3884, 0.9487, 0.4102, 0.9497, 0.4109, 0.9505, 0.4456, 0.9493, 0.4463, 0.8972, 0.4406, 0.8963, 0.4414, 0.8924, 0.4196, 0.8933, 0.419, 0.8913, 0.3884, 0.8903, 0.3883, 0.8924, 0.3633, 0.8935, 0.3638, 0.7378, 0.3911, 0.7379, 0.3887, 0.7437, 0.3855, 0.7445, 0.3875, 0.6893, 0.6127, 0.6901, 0.6147, 0.6863, 0.625, 0.685, 0.6241, 0.7049, 0.6063, 0.7046, 0.6095, 0.6975, 0.6084, 0.697, 0.6053, 0.697, 0.6053, 0.6975, 0.6084, 0.6901, 0.6147, 0.6893, 0.6127, 0.7259, 0.376, 0.7272, 0.3747, 0.7315, 0.3846, 0.7307, 0.3872, 0.7307, 0.3872, 0.7315, 0.3846, 0.7379, 0.3887, 0.7378, 0.3911, 0.5089, 0.6391, 0.5081, 0.6392, 0.5076, 0.6358, 0.5086, 0.6352, 0.5089, 0.6471, 0.5081, 0.6466, 0.5082, 0.6427, 0.5093, 0.6427, 0.5077, 0.6318, 0.507, 0.6327, 0.5056, 0.6306, 0.5059, 0.6289, 0.5093, 0.6427, 0.5082, 0.6427, 0.5081, 0.6392, 0.5089, 0.6391, 0.5074, 0.6512, 0.5069, 0.6495, 0.5081, 0.6466, 0.5089, 0.6471, 0.5086, 0.6352, 0.5076, 0.6358, 0.507, 0.6327, 0.5077, 0.6318, 0.3, 0.5738, 0.3007, 0.5649, 0.3007, 0.5649, 0.3, 0.5738, 0.3546, 0.5599, 0.354, 0.551, 0.354, 0.551, 0.3546, 0.5599, 0.3007, 0.5909, 0.3002, 0.5832, 0.3002, 0.5832, 0.3007, 0.5909, 0.2999, 0.5413, 0.3006, 0.5332, 0.3006, 0.5332, 0.2999, 0.5413, 0.3006, 0.5575, 0.2999, 0.5492, 0.2999, 0.5492, 0.3006, 0.5575, 0.3541, 0.5416, 0.3546, 0.5339, 0.3546, 0.5339, 0.3541, 0.5416, 0.3002, 0.5832, 0.3, 0.5738, 0.3, 0.5738, 0.3002, 0.5832, 0.3239, 0.5479, 0.3239, 0.54, 0.3239, 0.54, 0.3239, 0.5479, 0.3239, 0.54, 0.3246, 0.5317, 0.3246, 0.5317, 0.3239, 0.54, 0.354, 0.551, 0.3541, 0.5416, 0.3541, 0.5416, 0.354, 0.551, 0.2999, 0.5492, 0.2999, 0.5413, 0.2999, 0.5413, 0.2999, 0.5492, 0.3246, 0.5561, 0.3239, 0.5479, 0.3239, 0.5479, 0.3246, 0.5561])
me_cube.materials.append(mat_client_1)
me_cube.use_remesh_fix_poles = True
me_cube.use_remesh_preserve_attributes = False
me_cube.use_mirror_vertex_groups = False
me_cube.update()
me_cube_001 = bpy.data.meshes.new('Cube.001')
me_cube_001.from_pydata([(0.1888, -0.09927, 0.5524), (0.1645, -0.1211, 1.059), (0.1548, 0.09584, 1.066), (0.05967, 0.05858, 0.08645), (0.1513, -0.0623, 0.08909), (0.1545, 0.06916, 0.08553), (0.07365, -0.0617, 0.08654), (0.04496, 0.07252, 0.0001986), (0.05026, -0.07403, 0.0003226), (0.1549, 0.0709, 0.0001769), (0.1784, -0.07299, 0.0003824), (0.0622, -0.2369, 0.08503), (0.1651, -0.2403, 0.08269), (0.05762, -0.2477, 0.0005152), (0.1687, -0.2486, 0.0005283), (0.1643, -0.122, 1.162), (0.165, 0.1045, 1.205), (0.07563, 0.09992, 1.235), (0.4354, 0.001805, 1.112), (0.4354, 0.07199, 1.117), (0.4354, -0.0003714, 1.159), (0.4353, 0.07118, 1.157), (0.6188, 0.01375, 1.125), (0.6188, 0.06472, 1.124), (0.6188, 0.01205, 1.153), (0.6188, 0.06409, 1.157), (0.6871, -0.01226, 1.122), (0.6903, 0.08943, 1.125), (0.6868, -0.008042, 1.15), (0.69, 0.08117, 1.15), (0.2375, -0.03534, 1.172), (0.2216, 0.08137, 1.17), (0.2305, 0.09041, 1.111), (0.2284, -0.02437, 1.113), (0.04262, -0.03762, 1.292), (0.04173, 0.09177, 1.29), (0.07098, -0.04385, 1.32), (0.04888, 0.1077, 1.326), (0.09986, -0.06994, 1.526), (0.08585, -0.07681, 1.412), (0.1893, 0.004608, 1.043), (0.2161, 0.002965, 0.5517), (0.1755, -0.00146, 0.08725), (0.04252, -0.0003503, 0.08532), (0.1784, -0.002411, 0.0003824), (0.0461, -0.002411, 0.0002992), (0.1668, 0.01257, 1.201), (0.4354, 0.03658, 1.1), (0.4354, 0.03658, 1.169), (0.6188, 0.03768, 1.112), (0.6188, 0.03768, 1.166), (0.7036, 0.03807, 1.119), (0.7036, 0.03807, 1.156), (0.2245, 0.02912, 1.09), (0.2282, 0.02922, 1.202), (0.05856, 0.02395, 1.293), (0.08319, 0.0521, 1.344), (0.1043, 0.01117, 1.495), (0.115, 0.0193, 1.413), (0.1536, 0.08833, 0.9594), (0.1494, -0.07409, 0.9576), (0.17, 0.00179, 0.9561), (0.1633, 0.1248, 0.7451), (0.1597, -0.07949, 0.754), (0.1854, 0.00675, 0.7537), (0.7688, -0.01248, 1.128), (0.7721, 0.08921, 1.129), (0.7686, -0.008263, 1.144), (0.7717, 0.08095, 1.143), (0.7854, 0.03792, 1.125), (0.7854, 0.03792, 1.147), (0.1011, 0.1728, 1.306), (0.1043, 0.1577, 1.418), (0.09681, 0.1321, 1.537), (0.1216, 0.01677, 1.503), (0.1106, -0.07687, 1.535), (0.06597, 0.1133, 1.579), (0.0733, 0.01901, 1.589), (0.07511, -0.05145, 1.586), (0.1255, 0.08296, 1.336), (0.1292, 0.02623, 1.415), (0.078, 0.01902, 1.224), (0.06579, -0.05538, 1.222), (0.1862, 0.1183, 0.5576), (0.1285, 0.009657, 0.5519), (0.05175, -0.0004893, 0.08778), (0.1662, -0.001443, 0.08944), (0.06798, -0.07153, 0.08388), (0.1583, -0.07222, 0.08685), (0.148, 0.05929, 0.08796), (0.05173, 0.06833, 0.08378), (0.1538, 0.06809, 0.0921), (0.1745, -0.001458, 0.09379), (0.04352, -0.0003653, 0.09189), (0.0686, -0.07046, 0.09048), (0.1576, -0.07115, 0.09339), (0.05259, 0.06728, 0.09037), (0.0814, 0.03187, 0.09121), (0.1322, -0.03513, 0.09268), (0.08915, -0.0348, 0.09126), (0.07702, -0.0008701, 0.09195), (0.1404, -0.001399, 0.09287), (0.1304, 0.03226, 0.09205), (0.2279, -0.02693, 1.168), (0.2301, 0.08941, 1.175), (0.2334, 0.02906, 1.095), (0.238, -0.03239, 1.108), (0.231, 0.07754, 1.117), (0.2307, 0.07675, 1.167), (0.2335, 0.02922, 1.083), (0.237, -0.01976, 1.115), (0.2219, 0.08223, 1.115), (0.2199, 0.02912, 1.183), (0.2365, -0.02211, 1.165), (0.2292, 0.02906, 1.179), (0.1571, 0.01468, 1.193), (0.1526, 0.09088, 1.198), (0.1754, 0.006921, 0.5539), (0.03538, 0.1549, 1.1), (0.1509, 0.1517, 1.17), (0.08539, 0.1924, 1.094), (0.1732, 0.1607, 1.176), (0.1274, 0.1248, 1.237), (0.1579, 0.1392, 1.256), (0.08716, 0.1948, 1.215), (0.04657, 0.1526, 1.215), (0.141, -0.08074, 1.172), (0.1178, -0.05006, 1.184), (0.1302, 0.08859, 1.204), (0.1292, 0.01717, 1.201), (0.05, 0.06621, 0.3826), (0.1533, -0.07006, 0.3856), (0.06576, -0.06939, 0.3827), (0.04107, -0.0003806, 0.3841), (0.17, -0.001456, 0.386), (0.1496, 0.06701, 0.3843), (0.1365, 0.0829, 0.653), (0.1617, -0.001482, 0.655), (0.002773, -0.0001567, 0.6527), (0.0332, -0.0852, 0.651), (0.1411, -0.08603, 0.6545), (0.01377, 0.08191, 0.6509), (-0.1888, -0.09927, 0.5524), (-0.1645, -0.1211, 1.059), (-0.1548, 0.09584, 1.066), (-0.05967, 0.05858, 0.08645), (-0.1513, -0.0623, 0.08909), (-0.1545, 0.06916, 0.08553), (-0.07365, -0.0617, 0.08654), (-0.04496, 0.07252, 0.0001986), (-0.05026, -0.07403, 0.0003226), (-0.1549, 0.0709, 0.0001769), (-0.1784, -0.07299, 0.0003824), (-0.0622, -0.2369, 0.08503), (-0.1651, -0.2403, 0.08269), (-0.05762, -0.2477, 0.0005152), (-0.1687, -0.2486, 0.0005283), (-0.1643, -0.122, 1.162), (-0.165, 0.1045, 1.205), (-0.07563, 0.09992, 1.235), (-0.4354, 0.001805, 1.112), (-0.4354, 0.07199, 1.117), (-0.4354, -0.0003714, 1.159), (-0.4353, 0.07118, 1.157), (-0.6188, 0.01375, 1.125), (-0.6188, 0.06472, 1.124), (-0.6188, 0.01205, 1.153), (-0.6188, 0.06409, 1.157), (-0.6871, -0.01226, 1.122), (-0.6903, 0.08943, 1.125), (-0.6868, -0.008042, 1.15), (-0.69, 0.08117, 1.15), (-0.2375, -0.03534, 1.172), (-0.2216, 0.08137, 1.17), (-0.2305, 0.09041, 1.111), (-0.2284, -0.02437, 1.113), (-0.04262, -0.03762, 1.292), (-0.04173, 0.09177, 1.29), (-0.07098, -0.04385, 1.32), (-0.04888, 0.1077, 1.326), (-0.09986, -0.06994, 1.526), (-0.08585, -0.07681, 1.412), (-0.1893, 0.004608, 1.043), (-0.2161, 0.002965, 0.5517), (-0.1755, -0.00146, 0.08725), (-0.04252, -0.0003503, 0.08532), (-0.1784, -0.002411, 0.0003824), (-0.0461, -0.002411, 0.0002992), (-0.1668, 0.01257, 1.201), (-0.4354, 0.03658, 1.1), (-0.4354, 0.03658, 1.169), (-0.6188, 0.03768, 1.112), (-0.6188, 0.03768, 1.166), (-0.7036, 0.03807, 1.119), (-0.7036, 0.03807, 1.156), (-0.2245, 0.02912, 1.09), (-0.2282, 0.02922, 1.202), (-0.05856, 0.02395, 1.293), (-0.08319, 0.0521, 1.344), (-0.1043, 0.01117, 1.495), (-0.115, 0.0193, 1.413), (-0.1536, 0.08833, 0.9594), (-0.1494, -0.07409, 0.9576), (-0.17, 0.00179, 0.9561), (-0.1649, 0.1053, 0.744), (-0.1597, -0.07949, 0.754), (-0.1854, 0.00675, 0.7537), (-0.7688, -0.01248, 1.128), (-0.7721, 0.08921, 1.129), (-0.7686, -0.008263, 1.144), (-0.7717, 0.08095, 1.143), (-0.7854, 0.03792, 1.125), (-0.7854, 0.03792, 1.147), (-0.1011, 0.1728, 1.306), (-0.1043, 0.1577, 1.418), (-0.09681, 0.1321, 1.537), (-0.1216, 0.01677, 1.503), (-0.1106, -0.07687, 1.535), (-0.06198, 0.1133, 1.579), (-0.0733, 0.01901, 1.589), (-0.07511, -0.05145, 1.586), (-0.1255, 0.08296, 1.336), (-0.1292, 0.02623, 1.415), (-0.078, 0.01902, 1.224), (-0.06579, -0.05538, 1.222), (-0.1862, 0.1183, 0.5576), (0.0, 0.01021, 0.5507), (-0.1285, 0.009657, 0.5519), (-0.05175, -0.0004893, 0.08778), (-0.1662, -0.001443, 0.08944), (-0.06798, -0.07153, 0.08388), (-0.1583, -0.07222, 0.08685), (-0.148, 0.05929, 0.08796), (-0.05173, 0.06833, 0.08378), (-0.1538, 0.06809, 0.0921), (-0.1745, -0.001458, 0.09379), (-0.04352, -0.0003653, 0.09189), (-0.0686, -0.07046, 0.09048), (-0.1576, -0.07115, 0.09339), (-0.05259, 0.06728, 0.09037), (-0.0814, 0.03187, 0.09121), (-0.1322, -0.03513, 0.09268), (-0.08915, -0.0348, 0.09126), (-0.07702, -0.0008701, 0.09195), (-0.1404, -0.001399, 0.09287), (-0.1304, 0.03226, 0.09205), (-0.2279, -0.02693, 1.168), (-0.2301, 0.08941, 1.175), (-0.2334, 0.02906, 1.095), (-0.238, -0.03239, 1.108), (-0.231, 0.07754, 1.117), (-0.2307, 0.07675, 1.167), (-0.2335, 0.02922, 1.083), (-0.237, -0.01976, 1.115), (-0.2219, 0.08223, 1.115), (-0.2199, 0.02912, 1.183), (-0.2365, -0.02211, 1.165), (-0.2292, 0.02906, 1.179), (0.0, -0.1126, 0.5442), (0.0, 0.1142, 1.063), (0.0, -0.1455, 1.066), (0.0, 0.1139, 1.193), (0.0, -0.1336, 1.155), (0.0, 0.1042, 1.222), (0.0, -0.0649, 1.22), (0.0, 0.09756, 1.288), (0.0, -0.03656, 1.291), (0.0, 0.1078, 1.305), (0.0, -0.08084, 1.311), (0.0, -0.08458, 1.541), (0.0, -0.09695, 1.413), (0.0, -0.09217, 0.9483), (0.0, 0.09668, 0.9468), (0.0, -0.09473, 0.7489), (-0.001564, 0.1325, 0.7316), (0.0, 0.1982, 1.295), (0.0, 0.1565, 1.547), (0.0, -0.09735, 1.549), (0.0, 0.1924, 1.409), (0.001996, 0.1205, 1.596), (0.0, -0.04814, 1.604), (0.0, 0.02042, 1.608), (-0.1571, 0.01468, 1.193), (-0.1526, 0.09088, 1.198), (0.0, 0.139, 0.5506), (-0.1754, 0.006921, 0.5539), (0.0, 0.1379, 1.088), (-0.03538, 0.1549, 1.1), (0.0, 0.2015, 1.07), (-0.1509, 0.1517, 1.17), (-0.08539, 0.1924, 1.094), (-0.1732, 0.1607, 1.176), (-0.1274, 0.1248, 1.237), (-0.1579, 0.1392, 1.256), (-0.08716, 0.1948, 1.215), (0.0, 0.2198, 1.196), (-0.04657, 0.1526, 1.215), (0.0, 0.1443, 1.199), (-0.141, -0.08074, 1.172), (0.0, 0.1042, 1.19), (0.0, -0.07524, 1.172), (-0.1178, -0.05006, 1.184), (-0.1302, 0.08859, 1.204), (-0.1292, 0.01717, 1.201), (0.0, 0.04913, 1.191), (0.0, -0.06339, 1.181), (-0.05, 0.06621, 0.3826), (-0.1533, -0.07006, 0.3856), (-0.06576, -0.06939, 0.3827), (-0.04107, -0.0003806, 0.3841), (-0.17, -0.001456, 0.386), (-0.1496, 0.06701, 0.3843), (-0.1365, 0.0829, 0.653), (-0.1617, -0.001482, 0.655), (-0.002773, -0.0001567, 0.6527), (-0.0332, -0.0852, 0.651), (-0.1411, -0.08603, 0.6545), (-0.01377, 0.08191, 0.6509)], [], [(92, 91, 102, 101), (272, 259, 2, 59), (41, 64, 63, 0), (284, 274, 62, 83), (18, 20, 103, 33), (61, 40, 1, 60), (95, 92, 101, 98), (6, 4, 131, 132), (89, 3, 130, 135), (45, 44, 10, 8), (90, 5, 9, 7), (87, 8, 13, 11), (43, 90, 7, 45), (42, 88, 10, 44), (88, 87, 11, 12), (12, 11, 13, 14), (8, 10, 14, 13), (65, 69, 70, 67), (260, 1, 15, 262), (81, 17, 35, 55), (81, 82, 126, 115), (18, 47, 49, 22), (31, 112, 48, 21), (2, 259, 261, 16), (111, 31, 21, 19), (25, 23, 19, 21), (21, 48, 50, 25), (111, 19, 47, 53), (20, 18, 22, 24), (26, 51, 69, 65), (50, 24, 28, 52), (24, 22, 26, 28), (49, 23, 27, 51), (23, 25, 29, 27), (15, 1, 106, 30), (40, 2, 32, 109), (46, 15, 30, 54), (55, 35, 37, 56), (264, 82, 34, 266), (17, 263, 265, 35), (266, 34, 36, 268), (35, 265, 267, 37), (270, 39, 38, 269), (58, 56, 79, 80), (57, 58, 80, 74), (295, 124, 120, 288), (268, 36, 39, 270), (123, 122, 119, 121), (36, 56, 58, 39), (269, 38, 75, 277), (38, 57, 74, 75), (39, 58, 57, 38), (34, 55, 56, 36), (16, 46, 54, 104), (1, 40, 109, 106), (22, 49, 51, 26), (25, 50, 52, 29), (2, 16, 104, 32), (20, 24, 50, 48), (103, 20, 48, 112), (19, 23, 49, 47), (82, 81, 55, 34), (10, 88, 12, 14), (5, 42, 44, 9), (7, 9, 44, 45), (86, 89, 135, 134), (96, 93, 100, 97), (63, 273, 258, 0), (60, 1, 260, 271), (62, 59, 61, 64), (63, 60, 271, 273), (64, 61, 60, 63), (274, 272, 59, 62), (51, 27, 66, 69), (62, 64, 41, 83), (59, 2, 40, 61), (33, 53, 47, 18), (28, 26, 65, 67), (69, 66, 68, 70), (29, 52, 70, 68), (52, 28, 67, 70), (29, 68, 66, 27), (87, 43, 45, 8), (80, 72, 73, 74), (277, 75, 78, 280), (72, 278, 276, 73), (77, 281, 280, 78), (73, 276, 279, 76), (74, 73, 76, 77), (71, 275, 278, 72), (79, 71, 72, 80), (75, 74, 77, 78), (76, 279, 281, 77), (17, 81, 115, 116), (284, 83, 84, 226), (83, 41, 117, 84), (41, 0, 84, 117), (0, 258, 226, 84), (88, 42, 92, 95), (43, 87, 94, 93), (5, 90, 96, 91), (87, 88, 95, 94), (42, 5, 91, 92), (90, 43, 93, 96), (85, 6, 132, 133), (91, 96, 97, 102), (4, 86, 134, 131), (3, 85, 133, 130), (93, 94, 99, 100), (94, 95, 98, 99), (106, 109, 105, 110), (54, 30, 113, 114), (109, 32, 107, 105), (30, 106, 110, 113), (104, 54, 114, 108), (32, 104, 108, 107), (118, 286, 288, 120), (119, 118, 120, 121), (122, 125, 118, 119), (125, 297, 286, 118), (124, 123, 121, 120), (71, 79, 123, 124), (37, 267, 297, 125), (56, 37, 125, 122), (79, 56, 122, 123), (275, 71, 124, 295), (263, 17, 116, 299), (82, 264, 300, 126), (46, 15, 127, 129), (262, 15, 127, 305), (16, 261, 304, 128), (46, 16, 128, 129), (135, 130, 141, 136), (130, 133, 138, 141), (134, 135, 136, 137), (133, 132, 139, 138), (131, 134, 137, 140), (132, 131, 140, 139), (137, 136, 141, 138, 139, 140), (235, 244, 245, 234), (272, 201, 144, 259), (183, 142, 205, 206), (284, 225, 204, 274), (160, 175, 246, 162), (203, 202, 143, 182), (238, 241, 244, 235), (148, 308, 307, 146), (232, 311, 306, 145), (187, 150, 152, 186), (233, 149, 151, 147), (230, 153, 155, 150), (185, 187, 149, 233), (184, 186, 152, 231), (231, 154, 153, 230), (154, 156, 155, 153), (150, 155, 156, 152), (207, 209, 212, 211), (260, 262, 157, 143), (223, 197, 177, 159), (223, 282, 298, 224), (160, 164, 191, 189), (173, 163, 190, 255), (144, 158, 261, 259), (254, 161, 163, 173), (167, 163, 161, 165), (163, 167, 192, 190), (254, 195, 189, 161), (162, 166, 164, 160), (168, 207, 211, 193), (192, 194, 170, 166), (166, 170, 168, 164), (191, 193, 169, 165), (165, 169, 171, 167), (157, 172, 249, 143), (182, 252, 174, 144), (188, 196, 172, 157), (197, 198, 179, 177), (264, 266, 176, 224), (159, 177, 265, 263), (266, 268, 178, 176), (177, 179, 267, 265), (270, 269, 180, 181), (200, 222, 221, 198), (199, 216, 222, 200), (295, 288, 290, 294), (268, 270, 181, 178), (293, 291, 289, 292), (178, 181, 200, 198), (269, 277, 217, 180), (180, 217, 216, 199), (181, 180, 199, 200), (176, 178, 198, 197), (158, 247, 196, 188), (143, 249, 252, 182), (164, 168, 193, 191), (167, 171, 194, 192), (144, 174, 247, 158), (162, 190, 192, 166), (246, 255, 190, 162), (161, 189, 191, 165), (224, 176, 197, 223), (152, 156, 154, 231), (147, 151, 186, 184), (149, 187, 186, 151), (229, 310, 311, 232), (239, 240, 243, 236), (205, 142, 258, 273), (202, 271, 260, 143), (204, 206, 203, 201), (205, 273, 271, 202), (206, 205, 202, 203), (274, 204, 201, 272), (193, 211, 208, 169), (204, 225, 183, 206), (201, 203, 182, 144), (175, 160, 189, 195), (170, 209, 207, 168), (211, 212, 210, 208), (171, 210, 212, 194), (194, 212, 209, 170), (171, 169, 208, 210), (230, 150, 187, 185), (222, 216, 215, 214), (277, 280, 220, 217), (214, 215, 276, 278), (219, 220, 280, 281), (215, 218, 279, 276), (216, 219, 218, 215), (213, 214, 278, 275), (221, 222, 214, 213), (217, 220, 219, 216), (218, 219, 281, 279), (159, 283, 282, 223), (284, 226, 227, 225), (225, 227, 285, 183), (183, 285, 227, 142), (142, 227, 226, 258), (231, 238, 235, 184), (185, 236, 237, 230), (147, 234, 239, 233), (230, 237, 238, 231), (184, 235, 234, 147), (233, 239, 236, 185), (228, 309, 308, 148), (234, 245, 240, 239), (146, 307, 310, 229), (145, 306, 309, 228), (236, 243, 242, 237), (237, 242, 241, 238), (249, 253, 248, 252), (196, 257, 256, 172), (252, 248, 250, 174), (172, 256, 253, 249), (247, 251, 257, 196), (174, 250, 251, 247), (287, 290, 288, 286), (289, 291, 290, 287), (292, 289, 287, 296), (296, 287, 286, 297), (294, 290, 291, 293), (213, 294, 293, 221), (179, 296, 297, 267), (198, 292, 296, 179), (221, 293, 292, 198), (275, 295, 294, 213), (263, 299, 283, 159), (224, 298, 300, 264), (188, 303, 301, 157), (262, 305, 301, 157), (158, 302, 304, 261), (188, 303, 302, 158), (311, 312, 317, 306), (306, 317, 314, 309), (310, 313, 312, 311), (309, 314, 315, 308), (307, 316, 313, 310), (308, 315, 316, 307), (313, 316, 315, 314, 317, 312)])
_uv = me_cube_001.uv_layers.new(name='UVMap')
_uv.uv.foreach_set('vector', [0.8817, 0.428, 0.8818, 0.4166, 0.8871, 0.4181, 0.8865, 0.428, 0.5055, 0.4923, 0.5058, 0.5044, 0.5222, 0.5053, 0.523, 0.4931, 0.5325, 0.5985, 0.5338, 0.5753, 0.524, 0.5751, 0.5226, 0.5939, 0.5041, 0.453, 0.5045, 0.4696, 0.5204, 0.4694, 0.5193, 0.453, 0.2938, 0.6234, 0.2937, 0.6188, 0.303, 0.6176, 0.303, 0.6227, 0.5318, 0.552, 0.5324, 0.5418, 0.5197, 0.5415, 0.5227, 0.5524, 0.8804, 0.4407, 0.8817, 0.428, 0.8865, 0.428, 0.8867, 0.4379, 0.3055, 0.5252, 0.3055, 0.5342, 0.2921, 0.5352, 0.2914, 0.5264, 0.3055, 0.5483, 0.3054, 0.5586, 0.2912, 0.5571, 0.2922, 0.5471, 0.8572, 0.4049, 0.8724, 0.4243, 0.87, 0.4349, 0.8504, 0.4244, 0.884, 0.3995, 0.881, 0.4164, 0.8745, 0.414, 0.8707, 0.3921, 0.8857, 0.4565, 0.8852, 0.476, 0.8588, 0.4707, 0.8701, 0.461, 0.8923, 0.3889, 0.884, 0.3995, 0.8707, 0.3921, 0.8791, 0.3722, 0.8808, 0.4279, 0.8796, 0.441, 0.87, 0.4349, 0.8724, 0.4243, 0.8796, 0.441, 0.8857, 0.4565, 0.8701, 0.461, 0.8689, 0.4541, 0.8689, 0.4541, 0.8701, 0.461, 0.8588, 0.4707, 0.8656, 0.4523, 0.8504, 0.4244, 0.87, 0.4349, 0.8656, 0.4523, 0.8588, 0.4707, 0.2771, 0.6226, 0.2752, 0.6231, 0.2753, 0.6207, 0.2771, 0.6216, 0.5063, 0.5428, 0.5197, 0.5415, 0.5176, 0.5342, 0.5063, 0.5357, 0.2796, 0.587, 0.2771, 0.581, 0.2792, 0.5762, 0.2817, 0.5813, 0.2796, 0.587, 0.2818, 0.5932, 0.2784, 0.5975, 0.2771, 0.5915, 0.2938, 0.6234, 0.2937, 0.627, 0.2829, 0.6259, 0.2828, 0.6231, 0.3077, 0.5342, 0.3055, 0.5338, 0.3069, 0.5118, 0.3085, 0.5121, 0.5222, 0.5053, 0.5058, 0.5044, 0.506, 0.516, 0.5186, 0.5177, 0.3099, 0.5343, 0.3077, 0.5342, 0.3085, 0.5121, 0.3102, 0.5123, 0.309, 0.4874, 0.3104, 0.4874, 0.3102, 0.5123, 0.3085, 0.5121, 0.3085, 0.5121, 0.3069, 0.5118, 0.3078, 0.4874, 0.309, 0.4874, 0.3099, 0.5343, 0.3102, 0.5123, 0.3119, 0.5123, 0.3123, 0.5341, 0.2937, 0.6188, 0.2938, 0.6234, 0.2828, 0.6231, 0.2828, 0.6203, 0.2795, 0.6229, 0.2787, 0.6277, 0.2752, 0.6231, 0.2771, 0.6226, 0.2828, 0.6175, 0.2828, 0.6203, 0.2796, 0.6208, 0.2787, 0.6167, 0.2828, 0.6203, 0.2828, 0.6231, 0.2795, 0.6229, 0.2796, 0.6208, 0.3116, 0.4878, 0.3104, 0.4874, 0.3102, 0.4797, 0.3123, 0.478, 0.3104, 0.4874, 0.309, 0.4874, 0.3093, 0.4798, 0.3102, 0.4797, 0.5176, 0.5342, 0.5197, 0.5415, 0.5274, 0.5338, 0.524, 0.5293, 0.5333, 0.5034, 0.5222, 0.5053, 0.5267, 0.5133, 0.5327, 0.5107, 0.5186, 0.5246, 0.5176, 0.5342, 0.524, 0.5293, 0.5236, 0.5234, 0.2817, 0.5813, 0.2792, 0.5762, 0.2803, 0.5733, 0.2822, 0.5755, 0.2844, 0.5967, 0.2818, 0.5932, 0.2846, 0.5858, 0.2865, 0.5895, 0.2771, 0.581, 0.2762, 0.5747, 0.2781, 0.573, 0.2792, 0.5762, 0.2865, 0.5895, 0.2846, 0.5858, 0.2851, 0.5813, 0.2876, 0.5858, 0.2792, 0.5762, 0.2781, 0.573, 0.2786, 0.572, 0.2803, 0.5733, 0.2897, 0.5787, 0.2873, 0.5746, 0.2891, 0.5666, 0.2922, 0.5703, 0.09784, 0.5254, 0.09919, 0.5545, 0.09038, 0.558, 0.09545, 0.5253, 0.09787, 0.4969, 0.09784, 0.5254, 0.09545, 0.5253, 0.09487, 0.4955, 0.06044, 0.6176, 0.07227, 0.6, 0.07858, 0.627, 0.07487, 0.6532, 0.2876, 0.5858, 0.2851, 0.5813, 0.2873, 0.5746, 0.2897, 0.5787, 0.08304, 0.5886, 0.0875, 0.5942, 0.08268, 0.6076, 0.08129, 0.6046, 0.2851, 0.5813, 0.2822, 0.5755, 0.2844, 0.5709, 0.2873, 0.5746, 0.1092, 0.4413, 0.1021, 0.4696, 0.1004, 0.4678, 0.1075, 0.4381, 0.1021, 0.4696, 0.09787, 0.4969, 0.09487, 0.4955, 0.1004, 0.4678, 0.2873, 0.5746, 0.2844, 0.5709, 0.2861, 0.5655, 0.2891, 0.5666, 0.2846, 0.5858, 0.2817, 0.5813, 0.2822, 0.5755, 0.2851, 0.5813, 0.5186, 0.5177, 0.5186, 0.5246, 0.5236, 0.5234, 0.5242, 0.5181, 0.5197, 0.5415, 0.5324, 0.5418, 0.5342, 0.5344, 0.5274, 0.5338, 0.2828, 0.6231, 0.2829, 0.6259, 0.2787, 0.6277, 0.2795, 0.6229, 0.309, 0.4874, 0.3078, 0.4874, 0.3077, 0.4782, 0.3093, 0.4798, 0.5222, 0.5053, 0.5186, 0.5177, 0.5242, 0.5181, 0.5267, 0.5133, 0.2937, 0.6188, 0.2828, 0.6203, 0.2828, 0.6175, 0.2935, 0.6151, 0.303, 0.6176, 0.2937, 0.6188, 0.2935, 0.6151, 0.303, 0.6122, 0.3102, 0.5123, 0.3104, 0.4874, 0.3116, 0.4878, 0.3119, 0.5123, 0.2818, 0.5932, 0.2796, 0.587, 0.2817, 0.5813, 0.2846, 0.5858, 0.87, 0.4349, 0.8796, 0.441, 0.8689, 0.4541, 0.8656, 0.4523, 0.881, 0.4164, 0.8808, 0.4279, 0.8724, 0.4243, 0.8745, 0.414, 0.8707, 0.3921, 0.8745, 0.414, 0.8724, 0.4243, 0.8572, 0.4049, 0.3055, 0.5412, 0.3055, 0.5483, 0.2922, 0.5471, 0.2923, 0.5411, 0.8847, 0.4003, 0.8931, 0.3905, 0.8964, 0.3999, 0.8909, 0.406, 0.524, 0.5751, 0.5068, 0.5755, 0.507, 0.5956, 0.5226, 0.5939, 0.5227, 0.5524, 0.5197, 0.5415, 0.5063, 0.5428, 0.5065, 0.5541, 0.5204, 0.4694, 0.523, 0.4931, 0.5335, 0.493, 0.5342, 0.4688, 0.524, 0.5751, 0.5227, 0.5524, 0.5065, 0.5541, 0.5068, 0.5755, 0.5338, 0.5753, 0.5318, 0.552, 0.5227, 0.5524, 0.524, 0.5751, 0.5045, 0.4696, 0.5055, 0.4923, 0.523, 0.4931, 0.5204, 0.4694, 0.3123, 0.478, 0.3102, 0.4797, 0.3101, 0.4742, 0.3103, 0.4699, 0.5204, 0.4694, 0.5342, 0.4688, 0.5286, 0.4457, 0.5193, 0.453, 0.523, 0.4931, 0.5222, 0.5053, 0.5333, 0.5034, 0.5335, 0.493, 0.303, 0.6227, 0.303, 0.6281, 0.2937, 0.627, 0.2938, 0.6234, 0.2796, 0.6208, 0.2795, 0.6229, 0.2771, 0.6226, 0.2771, 0.6216, 0.3103, 0.4699, 0.3101, 0.4742, 0.3097, 0.474, 0.3092, 0.4702, 0.3093, 0.4798, 0.3077, 0.4782, 0.3092, 0.4702, 0.3097, 0.474, 0.2787, 0.6167, 0.2796, 0.6208, 0.2771, 0.6216, 0.2753, 0.6207, 0.3093, 0.4798, 0.3097, 0.474, 0.3101, 0.4742, 0.3102, 0.4797, 0.8857, 0.4565, 0.8963, 0.4597, 0.8944, 0.477, 0.8852, 0.476, 0.09545, 0.5253, 0.07529, 0.5328, 0.07674, 0.4942, 0.09487, 0.4955, 0.1075, 0.4381, 0.1004, 0.4678, 0.09611, 0.4568, 0.09393, 0.4312, 0.07529, 0.5328, 0.05771, 0.5345, 0.06221, 0.4829, 0.07674, 0.4942, 0.08732, 0.4643, 0.08213, 0.4397, 0.09393, 0.4312, 0.09611, 0.4568, 0.07674, 0.4942, 0.06221, 0.4829, 0.06795, 0.4622, 0.07559, 0.4778, 0.09487, 0.4955, 0.07674, 0.4942, 0.07559, 0.4778, 0.08732, 0.4643, 0.07476, 0.5713, 0.05763, 0.5778, 0.05771, 0.5345, 0.07529, 0.5328, 0.09038, 0.558, 0.07476, 0.5713, 0.07529, 0.5328, 0.09545, 0.5253, 0.1004, 0.4678, 0.09487, 0.4955, 0.08732, 0.4643, 0.09611, 0.4568, 0.07559, 0.4778, 0.06795, 0.4622, 0.08213, 0.4397, 0.08732, 0.4643, 0.2771, 0.581, 0.2796, 0.587, 0.2771, 0.5915, 0.2757, 0.5874, 0.5041, 0.453, 0.5193, 0.453, 0.5183, 0.4407, 0.5031, 0.4402, 0.5193, 0.453, 0.5286, 0.4457, 0.5239, 0.4431, 0.5183, 0.4407, 0.5325, 0.5985, 0.5226, 0.5939, 0.5236, 0.6072, 0.5288, 0.603, 0.5226, 0.5939, 0.507, 0.5956, 0.5072, 0.6094, 0.5236, 0.6072, 0.8796, 0.441, 0.8808, 0.4279, 0.8817, 0.428, 0.8804, 0.4407, 0.8963, 0.4597, 0.8857, 0.4565, 0.8862, 0.4553, 0.8964, 0.458, 0.881, 0.4164, 0.884, 0.3995, 0.8847, 0.4003, 0.8818, 0.4166, 0.8857, 0.4565, 0.8796, 0.441, 0.8804, 0.4407, 0.8862, 0.4553, 0.8808, 0.4279, 0.881, 0.4164, 0.8818, 0.4166, 0.8817, 0.428, 0.884, 0.3995, 0.8923, 0.3889, 0.8931, 0.3905, 0.8847, 0.4003, 0.3054, 0.5177, 0.3055, 0.5252, 0.2914, 0.5264, 0.2902, 0.5181, 0.8818, 0.4166, 0.8847, 0.4003, 0.8909, 0.406, 0.8871, 0.4181, 0.3055, 0.5342, 0.3055, 0.5412, 0.2923, 0.5411, 0.2921, 0.5352, 0.3054, 0.5586, 0.3053, 0.5654, 0.2901, 0.5648, 0.2912, 0.5571, 0.8964, 0.458, 0.8862, 0.4553, 0.8899, 0.4485, 0.8955, 0.45, 0.8862, 0.4553, 0.8804, 0.4407, 0.8867, 0.4379, 0.8899, 0.4485, 0.5274, 0.5338, 0.5342, 0.5344, 0.5338, 0.5332, 0.5282, 0.5327, 0.5236, 0.5234, 0.524, 0.5293, 0.5251, 0.5287, 0.5255, 0.5235, 0.5327, 0.5107, 0.5267, 0.5133, 0.5276, 0.5141, 0.5327, 0.5119, 0.524, 0.5293, 0.5274, 0.5338, 0.5282, 0.5327, 0.5251, 0.5287, 0.5242, 0.5181, 0.5236, 0.5234, 0.5255, 0.5235, 0.5254, 0.5186, 0.5267, 0.5133, 0.5242, 0.5181, 0.5254, 0.5186, 0.5276, 0.5141, 0.08404, 0.6403, 0.08622, 0.654, 0.07487, 0.6532, 0.07858, 0.627, 0.08268, 0.6076, 0.08404, 0.6403, 0.07858, 0.627, 0.08129, 0.6046, 0.0875, 0.5942, 0.09483, 0.6132, 0.08404, 0.6403, 0.08268, 0.6076, 0.09483, 0.6132, 0.09884, 0.6268, 0.08622, 0.654, 0.08404, 0.6403, 0.07227, 0.6, 0.08304, 0.5886, 0.08129, 0.6046, 0.07858, 0.627, 0.07476, 0.5713, 0.09038, 0.558, 0.08304, 0.5886, 0.07227, 0.6, 0.1041, 0.578, 0.1092, 0.5939, 0.09884, 0.6268, 0.09483, 0.6132, 0.09919, 0.5545, 0.1041, 0.578, 0.09483, 0.6132, 0.0875, 0.5942, 0.09038, 0.558, 0.09919, 0.5545, 0.0875, 0.5942, 0.08304, 0.5886, 0.05763, 0.5778, 0.07476, 0.5713, 0.07227, 0.6, 0.06044, 0.6176, 0.2762, 0.5747, 0.2771, 0.581, 0.2757, 0.5874, 0.2752, 0.575, 0.2818, 0.5932, 0.2844, 0.5967, 0.2834, 0.6, 0.2784, 0.5975, 0.5186, 0.5246, 0.5176, 0.5342, 0.5147, 0.5291, 0.5158, 0.5241, 0.5063, 0.5357, 0.5176, 0.5342, 0.5147, 0.5291, 0.5062, 0.5301, 0.5186, 0.5177, 0.506, 0.516, 0.5061, 0.5213, 0.5161, 0.5188, 0.5186, 0.5246, 0.5186, 0.5177, 0.5161, 0.5188, 0.5158, 0.5241, 0.2922, 0.5471, 0.2912, 0.5571, 0.2837, 0.5472, 0.2852, 0.5444, 0.2912, 0.5571, 0.2901, 0.5648, 0.2752, 0.5409, 0.2837, 0.5472, 0.2923, 0.5411, 0.2922, 0.5471, 0.2852, 0.5444, 0.2854, 0.5412, 0.2902, 0.5181, 0.2914, 0.5264, 0.2837, 0.5361, 0.2752, 0.5409, 0.2921, 0.5352, 0.2923, 0.5411, 0.2854, 0.5412, 0.2855, 0.538, 0.2914, 0.5264, 0.2921, 0.5352, 0.2855, 0.538, 0.2837, 0.5361, 0.2854, 0.5412, 0.2852, 0.5444, 0.2837, 0.5472, 0.2752, 0.5409, 0.2837, 0.5361, 0.2855, 0.538, 0.8817, 0.526, 0.8865, 0.526, 0.8871, 0.5359, 0.8818, 0.5374, 0.5055, 0.4923, 0.4885, 0.494, 0.4897, 0.5059, 0.5058, 0.5044, 0.4816, 0.5992, 0.4914, 0.5943, 0.4895, 0.5755, 0.4797, 0.5761, 0.5041, 0.453, 0.4899, 0.4552, 0.4881, 0.4708, 0.5045, 0.4696, 0.315, 0.5701, 0.3242, 0.5708, 0.3242, 0.5759, 0.3149, 0.5747, 0.4811, 0.5527, 0.4902, 0.5529, 0.493, 0.5418, 0.4802, 0.5425, 0.8804, 0.5134, 0.8867, 0.5161, 0.8865, 0.526, 0.8817, 0.526, 0.3055, 0.5101, 0.2914, 0.509, 0.2921, 0.5002, 0.3055, 0.5012, 0.3055, 0.487, 0.2922, 0.4882, 0.2912, 0.4782, 0.3054, 0.4768, 0.8572, 0.5491, 0.8504, 0.5296, 0.87, 0.5191, 0.8724, 0.5297, 0.884, 0.5545, 0.8707, 0.5619, 0.8745, 0.54, 0.881, 0.5377, 0.8857, 0.4975, 0.8701, 0.4931, 0.8588, 0.4833, 0.8852, 0.478, 0.8923, 0.5651, 0.8791, 0.5819, 0.8707, 0.5619, 0.884, 0.5545, 0.8808, 0.5261, 0.8724, 0.5297, 0.87, 0.5191, 0.8796, 0.513, 0.8796, 0.513, 0.8689, 0.4999, 0.8701, 0.4931, 0.8857, 0.4975, 0.8689, 0.4999, 0.8656, 0.5018, 0.8588, 0.4833, 0.8701, 0.4931, 0.8504, 0.5296, 0.8588, 0.4833, 0.8656, 0.5018, 0.87, 0.5191, 0.2983, 0.5709, 0.2982, 0.5719, 0.2965, 0.5729, 0.2964, 0.5704, 0.5063, 0.5428, 0.5063, 0.5357, 0.4948, 0.5345, 0.493, 0.5418, 0.29, 0.6036, 0.2916, 0.597, 0.2945, 0.6006, 0.2933, 0.6068, 0.29, 0.6036, 0.289, 0.6105, 0.2861, 0.6098, 0.2867, 0.6011, 0.315, 0.5701, 0.304, 0.5704, 0.3041, 0.5677, 0.3149, 0.5665, 0.3145, 0.4701, 0.3153, 0.4921, 0.3137, 0.4925, 0.3123, 0.4704, 0.4897, 0.5059, 0.4935, 0.518, 0.506, 0.516, 0.5058, 0.5044, 0.3167, 0.4699, 0.317, 0.492, 0.3153, 0.4921, 0.3145, 0.4701, 0.3157, 0.5169, 0.3153, 0.4921, 0.317, 0.492, 0.3172, 0.5168, 0.3153, 0.4921, 0.3157, 0.5169, 0.3146, 0.5168, 0.3137, 0.4925, 0.3167, 0.4699, 0.3191, 0.4702, 0.3187, 0.492, 0.317, 0.492, 0.3149, 0.5747, 0.3039, 0.5732, 0.304, 0.5704, 0.315, 0.5701, 0.3007, 0.5706, 0.2983, 0.5709, 0.2964, 0.5704, 0.2999, 0.5658, 0.304, 0.576, 0.2999, 0.5768, 0.3007, 0.5727, 0.3039, 0.5732, 0.3039, 0.5732, 0.3007, 0.5727, 0.3007, 0.5706, 0.304, 0.5704, 0.3184, 0.5165, 0.3191, 0.5263, 0.317, 0.5246, 0.3172, 0.5168, 0.3172, 0.5168, 0.317, 0.5246, 0.3161, 0.5244, 0.3157, 0.5169, 0.4948, 0.5345, 0.4884, 0.5297, 0.485, 0.5343, 0.493, 0.5418, 0.4787, 0.5041, 0.4794, 0.5113, 0.4854, 0.5138, 0.4897, 0.5059, 0.4937, 0.5249, 0.4887, 0.5238, 0.4884, 0.5297, 0.4948, 0.5345, 0.2916, 0.597, 0.2937, 0.5938, 0.2953, 0.5973, 0.2945, 0.6006, 0.2844, 0.5967, 0.2865, 0.5895, 0.2887, 0.5923, 0.2867, 0.6011, 0.2933, 0.6068, 0.2945, 0.6006, 0.2961, 0.6018, 0.2961, 0.6065, 0.2865, 0.5895, 0.2876, 0.5858, 0.2903, 0.5897, 0.2887, 0.5923, 0.2945, 0.6006, 0.2953, 0.5973, 0.2964, 0.6004, 0.2961, 0.6018, 0.2897, 0.5787, 0.2922, 0.5703, 0.2949, 0.5758, 0.2923, 0.5825, 0.1495, 0.5598, 0.1471, 0.5599, 0.142, 0.5272, 0.1508, 0.5306, 0.1495, 0.5883, 0.1465, 0.5897, 0.1471, 0.5599, 0.1495, 0.5598, 0.112, 0.4678, 0.1264, 0.4321, 0.1301, 0.4582, 0.1239, 0.4853, 0.2876, 0.5858, 0.2897, 0.5787, 0.2923, 0.5825, 0.2903, 0.5897, 0.1346, 0.4967, 0.1329, 0.4806, 0.1343, 0.4776, 0.1391, 0.491, 0.2903, 0.5897, 0.2923, 0.5825, 0.2948, 0.5876, 0.2937, 0.5938, 0.1608, 0.644, 0.1591, 0.6472, 0.1521, 0.6174, 0.1537, 0.6156, 0.1537, 0.6156, 0.1521, 0.6174, 0.1465, 0.5897, 0.1495, 0.5883, 0.2923, 0.5825, 0.2949, 0.5758, 0.2964, 0.5819, 0.2948, 0.5876, 0.2887, 0.5923, 0.2903, 0.5897, 0.2937, 0.5938, 0.2916, 0.597, 0.4935, 0.518, 0.488, 0.5185, 0.4887, 0.5238, 0.4937, 0.5249, 0.493, 0.5418, 0.485, 0.5343, 0.4782, 0.5351, 0.4802, 0.5425, 0.304, 0.5704, 0.3007, 0.5706, 0.2999, 0.5658, 0.3041, 0.5677, 0.3157, 0.5169, 0.3161, 0.5244, 0.3145, 0.5261, 0.3146, 0.5168, 0.4897, 0.5059, 0.4854, 0.5138, 0.488, 0.5185, 0.4935, 0.518, 0.3149, 0.5747, 0.3147, 0.5784, 0.304, 0.576, 0.3039, 0.5732, 0.3242, 0.5759, 0.3241, 0.5813, 0.3147, 0.5784, 0.3149, 0.5747, 0.317, 0.492, 0.3187, 0.492, 0.3184, 0.5165, 0.3172, 0.5168, 0.2867, 0.6011, 0.2887, 0.5923, 0.2916, 0.597, 0.29, 0.6036, 0.87, 0.5191, 0.8656, 0.5018, 0.8689, 0.4999, 0.8796, 0.513, 0.881, 0.5377, 0.8745, 0.54, 0.8724, 0.5297, 0.8808, 0.5261, 0.8707, 0.5619, 0.8572, 0.5491, 0.8724, 0.5297, 0.8745, 0.54, 0.3055, 0.4941, 0.2923, 0.4942, 0.2922, 0.4882, 0.3055, 0.487, 0.8847, 0.5538, 0.8909, 0.548, 0.8964, 0.5542, 0.8931, 0.5636, 0.4895, 0.5755, 0.4914, 0.5943, 0.507, 0.5956, 0.5068, 0.5755, 0.4902, 0.5529, 0.5065, 0.5541, 0.5063, 0.5428, 0.493, 0.5418, 0.4881, 0.4708, 0.4778, 0.4714, 0.4786, 0.4941, 0.4885, 0.494, 0.4895, 0.5755, 0.5068, 0.5755, 0.5065, 0.5541, 0.4902, 0.5529, 0.4797, 0.5761, 0.4895, 0.5755, 0.4902, 0.5529, 0.4811, 0.5527, 0.5045, 0.4696, 0.4881, 0.4708, 0.4885, 0.494, 0.5055, 0.4923, 0.3191, 0.5263, 0.3171, 0.5343, 0.3169, 0.53, 0.317, 0.5246, 0.4881, 0.4708, 0.4899, 0.4552, 0.4795, 0.4501, 0.4778, 0.4714, 0.4885, 0.494, 0.4786, 0.4941, 0.4787, 0.5041, 0.4897, 0.5059, 0.3242, 0.5708, 0.315, 0.5701, 0.3149, 0.5665, 0.3242, 0.5655, 0.3007, 0.5727, 0.2982, 0.5719, 0.2983, 0.5709, 0.3007, 0.5706, 0.3171, 0.5343, 0.316, 0.5341, 0.3165, 0.5302, 0.3169, 0.53, 0.3161, 0.5244, 0.3165, 0.5302, 0.316, 0.5341, 0.3145, 0.5261, 0.2999, 0.5768, 0.2965, 0.5729, 0.2982, 0.5719, 0.3007, 0.5727, 0.3161, 0.5244, 0.317, 0.5246, 0.3169, 0.53, 0.3165, 0.5302, 0.8857, 0.4975, 0.8852, 0.478, 0.8944, 0.477, 0.8963, 0.4943, 0.1471, 0.5599, 0.1465, 0.5897, 0.1284, 0.5909, 0.1269, 0.5524, 0.1591, 0.6472, 0.1455, 0.6539, 0.1477, 0.6284, 0.1521, 0.6174, 0.1269, 0.5524, 0.1284, 0.5909, 0.114, 0.6024, 0.1094, 0.5508, 0.139, 0.6208, 0.1477, 0.6284, 0.1455, 0.6539, 0.1337, 0.6453, 0.1284, 0.5909, 0.127, 0.6079, 0.1192, 0.6237, 0.114, 0.6024, 0.1465, 0.5897, 0.139, 0.6208, 0.127, 0.6079, 0.1284, 0.5909, 0.1264, 0.514, 0.1269, 0.5524, 0.1094, 0.5508, 0.1092, 0.5076, 0.142, 0.5272, 0.1471, 0.5599, 0.1269, 0.5524, 0.1264, 0.514, 0.1521, 0.6174, 0.1477, 0.6284, 0.139, 0.6208, 0.1465, 0.5897, 0.127, 0.6079, 0.139, 0.6208, 0.1337, 0.6453, 0.1192, 0.6237, 0.2933, 0.6068, 0.2912, 0.6121, 0.289, 0.6105, 0.29, 0.6036, 0.5041, 0.453, 0.5031, 0.4402, 0.4886, 0.4432, 0.4899, 0.4552, 0.4899, 0.4552, 0.4886, 0.4432, 0.4836, 0.4467, 0.4795, 0.4501, 0.4816, 0.5992, 0.4854, 0.6036, 0.4908, 0.6077, 0.4914, 0.5943, 0.4914, 0.5943, 0.4908, 0.6077, 0.5072, 0.6094, 0.507, 0.5956, 0.8796, 0.513, 0.8804, 0.5134, 0.8817, 0.526, 0.8808, 0.5261, 0.8963, 0.4943, 0.8964, 0.496, 0.8862, 0.4987, 0.8857, 0.4975, 0.881, 0.5377, 0.8818, 0.5374, 0.8847, 0.5538, 0.884, 0.5545, 0.8857, 0.4975, 0.8862, 0.4987, 0.8804, 0.5134, 0.8796, 0.513, 0.8808, 0.5261, 0.8817, 0.526, 0.8818, 0.5374, 0.881, 0.5377, 0.884, 0.5545, 0.8847, 0.5538, 0.8931, 0.5636, 0.8923, 0.5651, 0.3054, 0.5176, 0.2902, 0.5172, 0.2914, 0.509, 0.3055, 0.5101, 0.8818, 0.5374, 0.8871, 0.5359, 0.8909, 0.548, 0.8847, 0.5538, 0.3055, 0.5012, 0.2921, 0.5002, 0.2923, 0.4942, 0.3055, 0.4941, 0.3054, 0.4768, 0.2912, 0.4782, 0.2901, 0.4706, 0.3053, 0.4699, 0.8964, 0.496, 0.8955, 0.504, 0.8899, 0.5055, 0.8862, 0.4987, 0.8862, 0.4987, 0.8899, 0.5055, 0.8867, 0.5161, 0.8804, 0.5134, 0.485, 0.5343, 0.4842, 0.5333, 0.4786, 0.5339, 0.4782, 0.5351, 0.4887, 0.5238, 0.4868, 0.5239, 0.4872, 0.5291, 0.4884, 0.5297, 0.4794, 0.5113, 0.4794, 0.5125, 0.4845, 0.5146, 0.4854, 0.5138, 0.4884, 0.5297, 0.4872, 0.5291, 0.4842, 0.5333, 0.485, 0.5343, 0.488, 0.5185, 0.4868, 0.519, 0.4868, 0.5239, 0.4887, 0.5238, 0.4854, 0.5138, 0.4845, 0.5146, 0.4868, 0.519, 0.488, 0.5185, 0.1356, 0.445, 0.1301, 0.4582, 0.1264, 0.4321, 0.1378, 0.4312, 0.1343, 0.4776, 0.1329, 0.4806, 0.1301, 0.4582, 0.1356, 0.445, 0.1391, 0.491, 0.1343, 0.4776, 0.1356, 0.445, 0.1464, 0.4719, 0.1464, 0.4719, 0.1356, 0.445, 0.1378, 0.4312, 0.1504, 0.4583, 0.1239, 0.4853, 0.1301, 0.4582, 0.1329, 0.4806, 0.1346, 0.4967, 0.1264, 0.514, 0.1239, 0.4853, 0.1346, 0.4967, 0.142, 0.5272, 0.1557, 0.5072, 0.1464, 0.4719, 0.1504, 0.4583, 0.1608, 0.4912, 0.1508, 0.5306, 0.1391, 0.491, 0.1464, 0.4719, 0.1557, 0.5072, 0.142, 0.5272, 0.1346, 0.4967, 0.1391, 0.491, 0.1508, 0.5306, 0.1092, 0.5076, 0.112, 0.4678, 0.1239, 0.4853, 0.1264, 0.514, 0.2961, 0.6065, 0.2964, 0.6087, 0.2912, 0.6121, 0.2933, 0.6068, 0.2867, 0.6011, 0.2861, 0.6098, 0.2834, 0.6, 0.2844, 0.5967, 0.4937, 0.5249, 0.4964, 0.5243, 0.4976, 0.5293, 0.4948, 0.5345, 0.5063, 0.5357, 0.5062, 0.5301, 0.4976, 0.5293, 0.4948, 0.5345, 0.4935, 0.518, 0.4961, 0.519, 0.5061, 0.5213, 0.506, 0.516, 0.4937, 0.5249, 0.4964, 0.5243, 0.4961, 0.519, 0.4935, 0.518, 0.2922, 0.4882, 0.2852, 0.4909, 0.2837, 0.4881, 0.2912, 0.4782, 0.2912, 0.4782, 0.2837, 0.4881, 0.2752, 0.4944, 0.2901, 0.4706, 0.2923, 0.4942, 0.2854, 0.4941, 0.2852, 0.4909, 0.2922, 0.4882, 0.2902, 0.5172, 0.2752, 0.4944, 0.2837, 0.4992, 0.2914, 0.509, 0.2921, 0.5002, 0.2855, 0.4973, 0.2854, 0.4941, 0.2923, 0.4942, 0.2914, 0.509, 0.2837, 0.4992, 0.2855, 0.4973, 0.2921, 0.5002, 0.2854, 0.4941, 0.2855, 0.4973, 0.2837, 0.4992, 0.2752, 0.4944, 0.2837, 0.4881, 0.2852, 0.4909])
me_cube_001.materials.append(mat_client_2)
me_cube_001.use_remesh_fix_poles = True
me_cube_001.use_remesh_preserve_attributes = False
me_cube_001.use_mirror_vertex_groups = False
me_cube_001.update()
arm_armature = bpy.data.armatures.new('Armature')  # bones are not reproduced
arm_armature_001 = bpy.data.armatures.new('Armature.001')  # bones are not reproduced

# ---- objects
ob_client_male = bpy.data.objects.new('Client Male', me_cube)
ob_client_female = bpy.data.objects.new('Client Female', me_cube_001)
ob_armature_female = bpy.data.objects.new('Armature Female', arm_armature)
ob_armature_male = bpy.data.objects.new('Armature Male', arm_armature_001)

# ---- transforms, parenting, visibility, modifiers, constraints
ob_client_male.parent = ob_armature_male
ob_client_male.matrix_parent_inverse = Matrix(((1.0, -0.0, 0.0, 1.0), (-0.0, 1.0, -0.0, 0.0), (0.0, 0.0, 1.0, -0.0), (-0.0, 0.0, -0.0, 1.0)))
ob_client_male.location = (-1.0, 0.0, 0.0)
ob_client_male.lineart.crease_threshold = 0.0
_vg = ob_client_male.vertex_groups.new(name='Spine')
for _i, _w in zip([0, 1, 4, 5, 50, 51, 52, 74, 75, 76, 77, 78, 79, 102, 103, 105, 106, 107, 138, 139, 142, 143, 188, 189, 190, 212, 213, 214, 215, 216, 217, 234, 235, 248, 249, 250, 251, 252, 270, 271, 272, 273, 275, 276, 277, 278, 279], [0.05024, 0.6765, 0.004992, 0.05008, 0.00453, 0.626, 0.0627, 0.1581, 0.1528, 0.1652, 0.7156, 0.7322, 0.7062, 0.6659, 0.00661, 0.6639, 0.5756, 0.6438, 0.05024, 0.6765, 0.004992, 0.05008, 0.00453, 0.626, 0.0627, 0.1581, 0.1528, 0.1652, 0.7156, 0.7322, 0.7062, 0.8881, 0.2571, 0.9314, 0.07986, 0.1005, 0.8747, 0.8209, 0.6659, 0.8374, 0.2793, 0.00661, 0.6639, 0.5756, 0.8377, 0.6438, 0.8115]): _vg.add([_i], _w, 'REPLACE')
_vg = ob_client_male.vertex_groups.new(name='Chest')
for _i, _w in zip([1, 2, 3, 24, 25, 26, 27, 42, 43, 44, 45, 46, 47, 50, 51, 61, 68, 70, 71, 74, 75, 76, 77, 78, 79, 86, 96, 97, 98, 99, 100, 101, 102, 105, 106, 107, 139, 140, 141, 162, 163, 164, 165, 180, 181, 182, 183, 184, 185, 188, 189, 199, 206, 208, 209, 212, 213, 214, 215, 216, 217, 224, 234, 236, 237, 238, 239, 240, 241, 242, 243, 244, 245, 249, 250, 251, 252, 253, 260, 261, 262, 263, 264, 265, 266, 267, 268, 269, 270, 271, 275, 276, 277, 278, 279], [0.116, 0.2157, 0.1751, 0.0873, 0.05677, 0.3878, 0.3941, 0.007029, 0.005831, 0.07641, 0.09547, 0.01517, 0.03004, 0.1556, 0.1283, 0.1668, 0.02389, 0.08347, 0.00463, 0.6715, 0.6992, 0.66, 0.1911, 0.1848, 0.1943, 0.003919, 0.293, 0.4988, 0.4035, 0.4003, 0.2114, 0.3513, 0.1359, 0.09218, 0.1068, 0.1158, 0.116, 0.2157, 0.1751, 0.0873, 0.05677, 0.3878, 0.3941, 0.007029, 0.005831, 0.07641, 0.09547, 0.01517, 0.03004, 0.1556, 0.1283, 0.1668, 0.02389, 0.08347, 0.00463, 0.6715, 0.6992, 0.66, 0.1911, 0.1848, 0.1943, 0.003919, 0.03797, 0.8653, 0.8742, 0.8125, 0.8091, 0.1259, 0.3986, 0.01786, 0.06053, 0.01553, 0.0009495, 0.8964, 0.8694, 0.1062, 0.1478, 0.007643, 0.6899, 0.293, 0.4988, 0.4035, 0.6116, 0.4003, 0.2114, 0.615, 0.3513, 0.5828, 0.1359, 0.07966, 0.09218, 0.1068, 0.04858, 0.1158, 0.08165]): _vg.add([_i], _w, 'REPLACE')
_vg = ob_client_male.vertex_groups.new(name='Neck')
for _i, _w in zip([27, 44, 45, 46, 47, 49, 70, 71, 73, 86, 87, 94, 95, 97, 98, 165, 182, 183, 184, 185, 187, 208, 209, 211, 224, 225, 232, 233, 240, 241, 242, 243, 244, 245, 247, 253, 256, 262, 263], [0.4616, 0.5704, 0.6414, 0.2478, 0.3088, 0.05571, 0.7039, 0.2272, 0.06547, 0.2089, 0.05924, 0.1572, 0.06011, 0.3906, 0.4836, 0.4616, 0.5704, 0.6414, 0.2478, 0.3088, 0.05571, 0.7039, 0.2272, 0.06547, 0.2089, 0.05924, 0.1572, 0.06011, 0.7456, 0.4764, 0.7072, 0.2844, 0.4476, 0.1471, 0.02767, 0.3202, 0.06032, 0.3906, 0.4836]): _vg.add([_i], _w, 'REPLACE')
_vg = ob_client_male.vertex_groups.new(name='Head')
for _i, _w in zip([27, 44, 45, 46, 47, 48, 49, 70, 71, 72, 73, 86, 87, 88, 89, 90, 91, 92, 93, 94, 95, 97, 98, 165, 182, 183, 184, 185, 186, 187, 208, 209, 210, 211, 224, 225, 226, 227, 228, 229, 230, 231, 232, 233, 240, 241, 242, 243, 244, 245, 246, 247, 253, 254, 255, 256, 257, 258, 259, 262, 263], [0.1443, 0.3532, 0.2631, 0.7196, 0.6511, 0.9818, 0.9369, 0.2126, 0.7455, 0.9769, 0.9264, 0.7641, 0.9334, 0.9817, 0.9805, 0.9844, 0.9915, 0.9958, 0.994, 0.8236, 0.9325, 0.1106, 0.1129, 0.1443, 0.3532, 0.2631, 0.7196, 0.6511, 0.9818, 0.9369, 0.2126, 0.7455, 0.9769, 0.9264, 0.7641, 0.9334, 0.9817, 0.9805, 0.9844, 0.9915, 0.9958, 0.994, 0.8236, 0.9325, 0.1286, 0.1249, 0.2589, 0.6551, 0.5197, 0.8274, 0.9882, 0.9553, 0.6509, 0.9852, 0.9905, 0.933, 0.9948, 0.9972, 0.9996, 0.1106, 0.1129]): _vg.add([_i], _w, 'REPLACE')
_vg = ob_client_male.vertex_groups.new(name='Upper Arm L')
for _i, _w in zip([0, 2, 3, 24, 25, 26, 27, 28, 29, 40, 41, 42, 43, 44, 45, 46, 50, 60, 61, 62, 68, 69, 70, 74, 75, 76, 77, 78, 79, 96, 97, 98, 99, 100, 101, 102, 107, 140, 162, 164, 165, 170, 172, 174, 176, 178, 181, 182, 183, 184, 185, 198, 199, 202, 204, 208, 213, 236, 237, 238, 239, 240, 241, 242, 243, 245, 249, 250, 260, 261, 262, 263, 264, 265, 266, 267, 268, 269, 298, 299, 301, 316, 319, 321], [0.0, 0.0002394, 0.002283, 0.006133, 0.08556, 0.006144, 0.0, 0.003846, 0.004454, 0.9573, 0.9429, 0.914, 0.9261, 0.0, 0.0, 0.0, 0.001533, 0.9833, 0.01908, 0.002411, 0.9036, 0.9857, 0.0, 7.861e-05, 0.0001088, 0.0, 0.0006349, 0.01417, 0.031, 2.94e-07, 0.0, 0.0, 0.002114, 7.117e-05, 2.238e-06, 0.0, 0.0, 0.0, 0.0, 7.208e-07, 0.0, 0.0, 0.0, 0.0, 0.0, 0.0, 0.0, 0.0, 0.0, 0.0, 0.0, 0.0, 9.066e-09, 0.0, 0.0, 0.0, 0.0, 0.02493, 0.01904, 3.701e-05, 0.0004896, 0.0, 0.0, 0.0, 0.0, 0.0, 0.0, 0.0, 2.311e-05, 4.055e-05, 0.0, 0.0, 0.005508, 0.002203, 9.633e-08, 0.0001525, 0.0001567, 0.001391, 0.0, 0.0, 0.0, 0.0, 0.0, 0.0]): _vg.add([_i], _w, 'REPLACE')
_vg = ob_client_male.vertex_groups.new(name='Forearm L')
for _i, _w in zip([28, 29, 30, 31, 34, 40, 41, 42, 43, 62, 63, 65, 68, 126, 127, 130, 131, 132, 133, 134, 135, 136, 137], [0.9693, 0.9686, 0.9835, 0.9782, 0.6339, 0.01031, 0.03844, 0.05244, 0.03199, 0.9696, 0.9955, 0.5025, 0.0514, 0.8252, 0.8318, 0.8308, 0.6419, 0.5132, 0.1673, 0.803, 0.7565, 0.7729, 0.5723]): _vg.add([_i], _w, 'REPLACE')
_vg = ob_client_male.vertex_groups.new(name='Hand L')
for _i, _w in zip([32, 33, 34, 35, 36, 37, 38, 39, 64, 65, 66, 67, 80, 81, 82, 83, 84, 85, 126, 127, 128, 129, 130, 131, 132, 133, 134, 135, 136, 137, 310, 311, 312, 313, 314, 315], [1.0, 1.0, 0.3645, 1.0, 1.0, 1.0, 1.0, 1.0, 1.0, 0.4961, 1.0, 1.0, 1.0, 1.0, 1.0, 1.0, 1.0, 1.0, 0.1726, 0.1667, 1.0, 1.0, 0.1675, 0.3563, 0.4856, 0.8323, 0.1952, 0.242, 0.2255, 0.4264, 1.0, 1.0, 1.0, 1.0, 1.0, 1.0]): _vg.add([_i], _w, 'REPLACE')
_vg = ob_client_male.vertex_groups.new(name='Upper Arm R')
for _i, _w in zip([3, 25, 26, 27, 29, 31, 37, 40, 41, 42, 44, 45, 46, 47, 48, 49, 60, 61, 66, 69, 70, 72, 73, 74, 80, 81, 84, 86, 87, 89, 90, 93, 95, 96, 97, 98, 99, 100, 101, 140, 141, 162, 163, 164, 165, 166, 167, 178, 179, 180, 181, 182, 183, 185, 188, 198, 199, 200, 206, 207, 208, 212, 213, 214, 215, 216, 217, 224, 236, 237, 238, 239, 240, 241, 242, 243, 244, 249, 250, 253, 256, 260, 261, 262, 263, 264, 265, 266, 267, 268, 269], [0.0, 0.0, 0.001111, 0.0, 0.0, 0.0, 0.0, 0.0, 0.0, 0.0, 0.0, 0.0, 0.0, 0.0, 0.0, 0.0, 0.0, 4.066e-06, 0.0, 0.0, 0.0, 0.0, 0.0, 0.0, 0.0, 0.0, 0.0, 0.0, 0.0, 0.0, 0.0, 0.0, 0.0, 5.343e-06, 0.0, 0.0, 0.001492, 3.838e-05, 8.02e-05, 0.0336, 0.00132, 0.03678, 0.000735, 2.331e-06, 0.0, 0.003856, 0.004467, 0.9573, 0.9435, 0.914, 0.9261, 0.0, 0.0, 0.0, 0.0453, 0.1541, 0.0, 0.002423, 0.9036, 0.9857, 0.0, 2.231e-07, 0.001373, 0.0006807, 0.02381, 0.01417, 0.02673, 0.0, 0.01283, 0.00403, 0.004561, 3.827e-09, 0.0, 0.0, 0.0, 0.0, 0.0, 0.0, 0.0, 0.0, 0.0, 0.001196, 0.0, 0.0, 0.0, 3.254e-07, 5.669e-05, 1.646e-06, 0.000657, 1.097e-05, 7.392e-06]): _vg.add([_i], _w, 'REPLACE')
_vg = ob_client_male.vertex_groups.new(name='Forearm R')
for _i, _w in zip([166, 167, 168, 169, 172, 178, 179, 180, 181, 200, 201, 203, 206, 298, 299, 302, 303, 304, 305, 306, 307, 308, 309], [0.9714, 0.9713, 0.9853, 0.9812, 0.911, 0.01044, 0.03869, 0.05258, 0.03217, 0.972, 0.9964, 0.9235, 0.05153, 0.9612, 0.9575, 0.9703, 0.9458, 0.834, 0.9102, 0.9548, 0.9291, 0.9621, 0.9439]): _vg.add([_i], _w, 'REPLACE')
_vg = ob_client_male.vertex_groups.new(name='Hand R')
for _i, _w in zip([170, 171, 172, 173, 174, 175, 176, 177, 202, 203, 204, 205, 218, 219, 220, 221, 222, 223, 298, 299, 300, 301, 302, 303, 304, 305, 306, 307, 308, 309, 316, 317, 318, 319, 320, 321], [1.0, 1.0, 0.08675, 1.0, 1.0, 1.0, 1.0, 1.0, 1.0, 0.07413, 1.0, 1.0, 1.0, 1.0, 1.0, 1.0, 1.0, 1.0, 0.02262, 0.03141, 1.0, 1.0, 0.005202, 0.05164, 0.164, 0.0876, 0.036, 0.06905, 0.02164, 0.05397, 1.0, 1.0, 1.0, 1.0, 1.0, 1.0]): _vg.add([_i], _w, 'REPLACE')
_vg = ob_client_male.vertex_groups.new(name='Thigh L')
for _i, _w in zip([0, 1, 4, 5, 6, 7, 8, 9, 10, 11, 51, 52, 53, 54, 55, 77, 78, 79, 102, 103, 104, 105, 106, 107, 138, 143, 234, 235, 248, 271, 272, 273, 277, 279], [0.8618, 0.1686, 0.8942, 0.8603, 0.9257, 0.9286, 0.02546, 0.01786, 0.02462, 0.02153, 0.2061, 0.8784, 0.9448, 0.01024, 0.01041, 0.04544, 0.03699, 0.05199, 0.156, 0.9209, 0.9511, 0.2022, 0.2813, 0.1995, 0.06753, 0.01448, 0.01192, 0.3564, 0.01539, 0.02346, 0.3454, 0.01936, 0.05259, 0.04561]): _vg.add([_i], _w, 'REPLACE')
_vg = ob_client_male.vertex_groups.new(name='Shin L')
for _i, _w in zip([4, 5, 6, 7, 8, 9, 10, 11, 12, 13, 14, 15, 16, 17, 18, 52, 53, 54, 55, 56, 57, 58, 59, 108, 109, 110, 111, 112, 113, 114, 115, 116, 117, 118, 119, 120, 121, 122, 123, 124, 125], [0.05189, 0.05514, 0.05469, 0.05645, 0.9443, 0.9549, 0.9416, 0.9528, 0.541, 0.6771, 0.09351, 0.634, 0.1237, 0.05568, 0.06179, 0.04198, 0.04783, 0.958, 0.9585, 0.6232, 0.6519, 0.1044, 0.3973, 0.5133, 0.2765, 0.0205, 0.02501, 0.6475, 0.1388, 0.09846, 0.6174, 0.6439, 0.03554, 0.0448, 0.1462, 0.5317, 0.6745, 0.633, 0.5156, 0.3513, 0.6543]): _vg.add([_i], _w, 'REPLACE')
_vg = ob_client_male.vertex_groups.new(name='Foot L')
for _i, _w in zip([14, 16, 17, 18, 19, 20, 21, 22, 23, 56, 57, 58, 59, 110, 111, 113, 114, 115, 116, 117, 118, 119], [0.06584, 0.05165, 0.8841, 0.2004, 0.9474, 0.9957, 0.9964, 0.9912, 0.995, 0.2452, 0.1496, 0.7292, 0.1527, 0.9495, 0.9518, 0.03559, 0.06627, 0.2488, 0.1537, 0.9399, 0.9398, 0.0394]): _vg.add([_i], _w, 'REPLACE')
_vg = ob_client_male.vertex_groups.new(name='Thigh R')
for _i, _w in zip([0, 5, 103, 138, 139, 142, 143, 144, 145, 146, 147, 148, 149, 189, 190, 191, 192, 193, 215, 216, 217, 234, 235, 248, 270, 271, 272, 273, 274, 275, 276, 277, 278, 279], [0.06753, 0.01448, 0.01936, 0.8618, 0.1686, 0.8942, 0.8603, 0.9257, 0.9286, 0.02546, 0.01786, 0.02462, 0.02153, 0.2061, 0.8784, 0.9448, 0.01024, 0.01041, 0.04544, 0.037, 0.05199, 0.01192, 0.3564, 0.01539, 0.156, 0.02346, 0.3454, 0.9209, 0.9511, 0.2022, 0.2813, 0.05259, 0.1995, 0.04561]): _vg.add([_i], _w, 'REPLACE')
_vg = ob_client_male.vertex_groups.new(name='Shin R')
for _i, _w in zip([142, 143, 144, 145, 146, 147, 148, 149, 150, 151, 152, 153, 154, 155, 156, 190, 191, 192, 193, 194, 195, 196, 197, 280, 281, 282, 283, 284, 285, 286, 287, 288, 289, 290, 291, 292, 293, 294, 295, 296, 297], [0.05189, 0.05514, 0.05469, 0.05645, 0.9443, 0.9549, 0.9416, 0.9528, 0.541, 0.6771, 0.09351, 0.634, 0.1237, 0.05568, 0.06179, 0.04198, 0.04783, 0.958, 0.9585, 0.6232, 0.6519, 0.1044, 0.3973, 0.5133, 0.2765, 0.0205, 0.02501, 0.6475, 0.1388, 0.09846, 0.6174, 0.6439, 0.03554, 0.0448, 0.1462, 0.5317, 0.6745, 0.633, 0.5156, 0.3513, 0.6543]): _vg.add([_i], _w, 'REPLACE')
_vg = ob_client_male.vertex_groups.new(name='Foot R')
for _i, _w in zip([152, 154, 155, 156, 157, 158, 159, 160, 161, 194, 195, 196, 197, 282, 283, 285, 286, 287, 288, 289, 290, 291], [0.06584, 0.05165, 0.8841, 0.2004, 0.9474, 0.9957, 0.9964, 0.9912, 0.995, 0.2452, 0.1496, 0.7292, 0.1527, 0.9495, 0.9518, 0.03559, 0.06627, 0.2488, 0.1537, 0.9399, 0.9398, 0.0394]): _vg.add([_i], _w, 'REPLACE')
_vg = ob_client_male.vertex_groups.new(name='Body Control')
_vg = ob_client_male.vertex_groups.new(name='Foot IK L')
for _i, _w in zip([12, 13, 14, 15, 16, 17, 18, 19, 56, 57, 58, 59, 108, 109, 112, 113, 114, 115, 116, 119, 120, 121, 122, 123, 124, 125], [0.4442, 0.3052, 0.8406, 0.3495, 0.8247, 0.06026, 0.7378, 0.007666, 0.1316, 0.1985, 0.1664, 0.4499, 0.4739, 0.7162, 0.3356, 0.8184, 0.8353, 0.1338, 0.2024, 0.8091, 0.4544, 0.3085, 0.3511, 0.4723, 0.64, 0.3295]): _vg.add([_i], _w, 'REPLACE')
_vg = ob_client_male.vertex_groups.new(name='Knee IK L')
_vg = ob_client_male.vertex_groups.new(name='Foot IK R')
for _i, _w in zip([150, 151, 152, 153, 154, 155, 156, 157, 194, 195, 196, 197, 280, 281, 284, 285, 286, 287, 288, 291, 292, 293, 294, 295, 296, 297], [0.4442, 0.3052, 0.8406, 0.3495, 0.8247, 0.06026, 0.7378, 0.007666, 0.1316, 0.1985, 0.1664, 0.4499, 0.4739, 0.7162, 0.3356, 0.8184, 0.8353, 0.1338, 0.2024, 0.8091, 0.4544, 0.3085, 0.3511, 0.4723, 0.64, 0.3295]): _vg.add([_i], _w, 'REPLACE')
_vg = ob_client_male.vertex_groups.new(name='Knee IK R')
_m = ob_client_male.modifiers.new('Armature', 'ARMATURE')
_m.object = ob_armature_male
ob_client_female.parent = ob_armature_female
ob_client_female.matrix_parent_inverse = Matrix(((1.0, -0.0, 0.0, -1.0), (-0.0, 1.0, -0.0, 0.0), (0.0, -0.0, 1.0, -0.0), (-0.0, 0.0, -0.0, 1.0)))
ob_client_female.location = (1.0, 0.0, 0.0)
ob_client_female.lineart.crease_threshold = 0.0
_vg = ob_client_female.vertex_groups.new(name='Spine')
for _i, _w in zip([0, 41, 62, 63, 64, 83, 84, 117, 142, 183, 204, 205, 206, 225, 226, 227, 258, 271, 272, 273, 274, 284, 285], [0.1631, 0.1432, 0.1543, 0.1409, 0.07409, 0.2279, 0.06908, 0.1108, 0.1634, 0.1436, 0.1409, 0.1417, 0.07726, 0.2282, 0.5921, 0.06912, 0.462, 0.03189, 0.03702, 0.8209, 0.7281, 0.6773, 0.1111]): _vg.add([_i], _w, 'REPLACE')
_vg = ob_client_female.vertex_groups.new(name='Chest')
for _i, _w in zip([0, 1, 2, 15, 16, 17, 30, 32, 34, 35, 40, 41, 46, 54, 55, 59, 60, 61, 62, 63, 64, 81, 82, 83, 104, 105, 106, 107, 108, 109, 110, 113, 114, 115, 116, 126, 127, 128, 129, 142, 143, 144, 157, 158, 159, 172, 174, 176, 177, 182, 183, 188, 196, 197, 201, 202, 203, 204, 205, 206, 223, 224, 225, 247, 248, 249, 250, 251, 252, 253, 256, 257, 258, 259, 260, 261, 262, 263, 264, 266, 271, 272, 273, 274, 282, 283, 298, 299, 300, 301, 302, 303, 304, 305], [0.01362, 0.293, 0.2027, 0.1765, 0.2444, 0.1052, 0.1445, 0.1773, 0.02717, 0.01318, 0.2312, 0.01081, 0.08657, 0.1293, 0.06375, 0.6824, 0.702, 0.6688, 0.0786, 0.07138, 0.07441, 0.4839, 0.1654, 0.01893, 0.1797, 0.1742, 0.1839, 0.1726, 0.1668, 0.1834, 0.1728, 0.1427, 0.1299, 0.0997, 0.08301, 0.0414, 0.1923, 0.3706, 0.1505, 0.0129, 0.2928, 0.203, 0.1765, 0.2444, 0.1052, 0.1444, 0.1773, 0.02717, 0.01318, 0.2307, 0.009262, 0.08657, 0.1293, 0.06375, 0.6849, 0.7011, 0.6661, 0.07249, 0.07123, 0.07407, 0.4839, 0.1654, 0.01434, 0.1797, 0.174, 0.1837, 0.1726, 0.1668, 0.1832, 0.1726, 0.1427, 0.1299, 0.002851, 0.8252, 0.7866, 0.5934, 0.6976, 0.04436, 0.1626, 0.007817, 0.9015, 0.888, 0.04593, 0.07263, 0.0997, 0.08301, 0.0414, 0.0301, 0.4863, 0.1923, 0.3706, 0.1505, 0.6556, 0.6242]): _vg.add([_i], _w, 'REPLACE')
_vg = ob_client_female.vertex_groups.new(name='Neck')
for _i, _w in zip([17, 34, 35, 36, 37, 39, 55, 56, 58, 71, 72, 79, 80, 81, 82, 115, 116, 118, 119, 120, 121, 122, 123, 124, 125, 126, 159, 176, 177, 178, 179, 181, 197, 198, 200, 213, 214, 221, 222, 223, 224, 263, 264, 265, 266, 267, 268, 270, 275, 278, 282, 283, 286, 287, 288, 289, 290, 291, 292, 293, 294, 295, 296, 297, 298, 299, 300], [0.6374, 0.5939, 0.7034, 0.2565, 0.3951, 0.05803, 0.7298, 0.2532, 0.07225, 0.1649, 0.05854, 0.1923, 0.06517, 0.3072, 0.6263, 0.1213, 0.2575, 0.2627, 0.2366, 0.2429, 0.2314, 0.2453, 0.2203, 0.2061, 0.3044, 0.2775, 0.6374, 0.5939, 0.7034, 0.2565, 0.3951, 0.05803, 0.7298, 0.2532, 0.07225, 0.1649, 0.05855, 0.1923, 0.06517, 0.3072, 0.6263, 0.8781, 0.6951, 0.7287, 0.3266, 0.4388, 0.163, 0.03256, 0.1545, 0.05258, 0.1213, 0.2575, 0.2631, 0.2627, 0.2473, 0.2366, 0.2429, 0.2314, 0.2453, 0.2203, 0.2061, 0.2067, 0.3044, 0.3084, 0.2775, 0.8694, 0.4767]): _vg.add([_i], _w, 'REPLACE')
_vg = ob_client_female.vertex_groups.new(name='Head')
for _i, _w in zip([17, 34, 35, 36, 37, 38, 39, 55, 56, 57, 58, 71, 72, 73, 74, 75, 76, 77, 78, 79, 80, 81, 82, 116, 118, 119, 120, 121, 122, 123, 124, 125, 126, 159, 176, 177, 178, 179, 180, 181, 197, 198, 199, 200, 213, 214, 215, 216, 217, 218, 219, 220, 221, 222, 223, 224, 263, 264, 265, 266, 267, 268, 269, 270, 275, 276, 277, 278, 279, 280, 281, 283, 286, 287, 288, 289, 290, 291, 292, 293, 294, 295, 296, 297, 298, 299, 300], [0.06523, 0.3454, 0.2226, 0.7172, 0.5676, 0.9841, 0.9359, 0.1809, 0.7187, 0.9755, 0.92, 0.8194, 0.9356, 0.9829, 0.9794, 0.9863, 0.9907, 0.9959, 0.9939, 0.7876, 0.9279, 0.04681, 0.07351, 0.01174, 0.7144, 0.7419, 0.7355, 0.7476, 0.7322, 0.7592, 0.775, 0.6694, 0.01361, 0.06523, 0.3454, 0.2226, 0.7172, 0.5676, 0.9841, 0.9359, 0.1809, 0.7187, 0.9755, 0.92, 0.8193, 0.9356, 0.9828, 0.9794, 0.9863, 0.9909, 0.9958, 0.9939, 0.7876, 0.9279, 0.04681, 0.07351, 0.06333, 0.1091, 0.2407, 0.6319, 0.5302, 0.8182, 0.9902, 0.9542, 0.8311, 0.987, 0.9921, 0.9423, 0.9942, 0.9971, 0.9994, 0.01174, 0.7142, 0.7144, 0.7309, 0.7419, 0.7355, 0.7476, 0.7322, 0.7592, 0.775, 0.7745, 0.6694, 0.6663, 0.01361, 0.04924, 0.06702]): _vg.add([_i], _w, 'REPLACE')
_vg = ob_client_female.vertex_groups.new(name='Upper Arm L')
for _i, _w in zip([1, 2, 15, 16, 17, 30, 31, 32, 33, 34, 35, 36, 40, 46, 53, 54, 55, 58, 59, 60, 61, 79, 80, 81, 82, 103, 104, 105, 106, 107, 108, 109, 110, 111, 112, 113, 114, 115, 116, 118, 119, 120, 121, 122, 123, 124, 125, 126, 127, 128, 129, 143, 144, 157, 158, 159, 172, 175, 176, 188, 196, 201, 223, 224, 246, 247, 249, 251, 255, 256, 257, 259, 260, 261, 262, 263, 264, 266, 268, 270, 271, 272, 275, 282, 283, 287, 288, 289, 290, 291, 292, 293, 294, 295, 298, 299, 300, 301, 302, 303, 304, 305], [0.0003148, 0.1262, 0.00184, 0.04238, 6.121e-08, 0.8243, 0.9683, 0.7855, 0.9749, 0.0, 0.02876, 0.0, 0.7245, 0.4921, 0.98, 0.8398, 0.0, 0.0, 0.0, 1.133e-09, 0.0, 0.0, 0.0, 6.314e-09, 0.0, 0.9723, 0.7768, 0.7905, 0.7797, 0.7909, 0.7935, 0.7796, 0.7926, 0.9712, 0.9769, 0.8264, 0.8396, 0.02894, 6.908e-05, 0.0, 0.0, 0.0, 0.0, 0.0, 0.0, 0.0, 0.0, 0.009366, 0.0006084, 1.473e-19, 2.189e-12, 0.0, 0.0, 7.98e-09, 0.0001711, 0.0, 0.0, 0.0, 0.0, 0.0, 0.0, 0.0, 0.0, 0.0, 0.0, 0.02016, 0.0, 0.01173, 0.0, 0.0, 0.0, 1.514e-11, 4.336e-07, 0.04149, 1.85e-09, 0.0, 0.0, 0.0, 0.0, 0.0, 0.0, 0.0, 0.0, 0.0, 0.0, 0.0, 0.0, 0.0, 0.0, 0.0, 0.0, 0.0, 0.0, 0.0, 0.0, 0.0, 0.0, 0.001014, 1.39e-06, 1.74e-07, 0.1711, 2.797e-06]): _vg.add([_i], _w, 'REPLACE')
_vg = ob_client_female.vertex_groups.new(name='Forearm L')
for _i, _w in zip([18, 19, 20, 21, 31, 47, 48, 103, 111], [0.9861, 0.983, 0.9857, 0.9831, 0.01298, 0.9875, 0.9889, 0.005029, 0.007146]): _vg.add([_i], _w, 'REPLACE')
_vg = ob_client_female.vertex_groups.new(name='Hand L')
for _i, _w in zip([22, 23, 24, 25, 26, 27, 28, 29, 49, 50, 51, 52, 65, 66, 67, 68, 69, 70], [0.9957, 0.993, 0.9953, 0.9938, 0.9997, 0.9995, 0.9997, 0.9995, 0.995, 0.9961, 0.9999, 1.0, 1.0, 1.0, 1.0, 0.9999, 1.0, 1.0]): _vg.add([_i], _w, 'REPLACE')
_vg = ob_client_female.vertex_groups.new(name='Upper Arm R')
for _i, _w in zip([2, 15, 16, 17, 32, 35, 46, 59, 81, 82, 104, 107, 108, 111, 115, 116, 118, 119, 120, 121, 122, 123, 126, 127, 128, 129, 143, 144, 157, 158, 159, 172, 173, 174, 175, 176, 177, 182, 188, 195, 196, 197, 201, 202, 203, 223, 224, 225, 246, 247, 248, 249, 250, 251, 252, 253, 254, 255, 256, 257, 259, 260, 261, 262, 263, 264, 266, 268, 271, 282, 283, 286, 287, 288, 289, 290, 291, 292, 293, 294, 298, 299, 300, 301, 302, 303, 304, 305], [0.0, 0.005346, 0.002257, 0.0, 0.0, 0.0, 0.0, 0.0, 0.0, 0.0, 0.02016, 0.0, 0.01173, 0.0, 0.0, 0.0, 0.0, 0.0, 0.0, 0.0, 0.0, 0.0, 0.0, 0.0005754, 1.484e-08, 0.0001208, 0.0123, 0.0002504, 0.005386, 2.272e-05, 3.634e-05, 0.8244, 0.9468, 0.7857, 0.9607, 0.0, 0.009187, 0.4018, 0.8338, 0.98, 0.8399, 0.0, 3.575e-06, 0.0005993, 0.0, 3.983e-05, 9.66e-06, 0.0, 0.9723, 0.7719, 0.7909, 0.7347, 0.7911, 0.7936, 0.78, 0.7928, 0.9712, 0.9769, 0.8265, 0.8397, 8.107e-05, 0.0001935, 0.009523, 0.00104, 0.0, 0.0, 0.0, 0.0, 0.0, 0.07219, 0.01761, 0.0, 0.0, 0.0, 0.0, 0.0, 0.0, 0.0, 0.0, 0.0, 0.0004081, 0.0, 0.0, 2.321e-06, 1.268e-06, 3.753e-16, 0.001973, 0.01443]): _vg.add([_i], _w, 'REPLACE')
_vg = ob_client_female.vertex_groups.new(name='Forearm R')
for _i, _w in zip([160, 161, 162, 163, 173, 189, 190, 246, 254], [0.9861, 0.983, 0.9857, 0.9831, 0.01298, 0.9875, 0.9889, 0.005029, 0.007146]): _vg.add([_i], _w, 'REPLACE')
_vg = ob_client_female.vertex_groups.new(name='Hand R')
for _i, _w in zip([164, 165, 166, 167, 168, 169, 170, 171, 191, 192, 193, 194, 207, 208, 209, 210, 211, 212], [0.9957, 0.993, 0.9953, 0.9938, 0.9997, 0.9995, 0.9997, 0.9995, 0.995, 0.9961, 0.9999, 1.0, 1.0, 1.0, 1.0, 0.9999, 1.0, 1.0]): _vg.add([_i], _w, 'REPLACE')
_vg = ob_client_female.vertex_groups.new(name='Thigh L')
for _i, _w in zip([0, 3, 6, 40, 41, 59, 60, 61, 62, 63, 64, 83, 84, 85, 117, 130, 131, 132, 133, 134, 135, 136, 137, 138, 139, 140, 141, 142, 183, 225, 226, 258, 273, 274, 284, 285], [0.7278, 0.01154, 0.002692, 0.00967, 0.7739, 0.09849, 0.09089, 0.1081, 0.7238, 0.7536, 0.8192, 0.6758, 0.9025, 0.003345, 0.8309, 0.9797, 0.9857, 0.9851, 0.9865, 0.9882, 0.9819, 0.9986, 0.9983, 0.9991, 0.9991, 0.9989, 0.9987, 0.0701, 0.04032, 0.05405, 0.1998, 0.2536, 0.0636, 0.09573, 0.1505, 0.01966]): _vg.add([_i], _w, 'REPLACE')
_vg = ob_client_female.vertex_groups.new(name='Shin L')
for _i, _w in zip([3, 4, 5, 6, 7, 8, 9, 10, 42, 43, 44, 45, 85, 86, 87, 88, 89, 90, 91, 92, 93, 94, 95, 96, 97, 98, 99, 100, 101, 102], [0.9458, 0.3309, 0.6139, 0.8093, 0.5663, 0.0976, 0.4632, 0.02, 0.5619, 0.6358, 0.1774, 0.6571, 0.928, 0.8491, 0.03127, 0.008156, 0.937, 0.6675, 0.5533, 0.4691, 0.5806, 0.04328, 0.02269, 0.6324, 0.3426, 0.07878, 0.1075, 0.2937, 0.1956, 0.2958]): _vg.add([_i], _w, 'REPLACE')
_vg = ob_client_female.vertex_groups.new(name='Foot L')
for _i, _w in zip([4, 5, 6, 7, 8, 9, 10, 11, 12, 13, 14, 42, 43, 44, 45, 85, 86, 87, 88, 89, 90, 91, 92, 93, 94, 95, 96, 97, 98, 99, 100, 101, 102], [0.6483, 0.3861, 0.1644, 0.4337, 0.9024, 0.5368, 0.965, 0.9965, 0.9981, 0.9924, 0.9969, 0.4381, 0.3642, 0.8226, 0.3429, 0.04058, 0.1329, 0.9594, 0.9709, 0.02671, 0.3325, 0.4467, 0.5309, 0.4194, 0.9534, 0.9637, 0.3676, 0.6574, 0.9212, 0.8925, 0.7063, 0.8044, 0.7042]): _vg.add([_i], _w, 'REPLACE')
_vg = ob_client_female.vertex_groups.new(name='Thigh R')
for _i, _w in zip([0, 41, 83, 117, 142, 145, 148, 182, 183, 201, 202, 203, 204, 205, 206, 225, 226, 227, 228, 258, 273, 274, 284, 285, 306, 307, 308, 309, 310, 311, 312, 313, 314, 315, 316, 317], [0.07001, 0.04, 0.05372, 0.01944, 0.7279, 0.01154, 0.002692, 0.009118, 0.7743, 0.096, 0.09061, 0.1073, 0.7473, 0.7528, 0.8161, 0.678, 0.1997, 0.9026, 0.003345, 0.2535, 0.06354, 0.09846, 0.1498, 0.8312, 0.9797, 0.9857, 0.9851, 0.9865, 0.9882, 0.9819, 0.9986, 0.9983, 0.9991, 0.9991, 0.9989, 0.9987]): _vg.add([_i], _w, 'REPLACE')
_vg = ob_client_female.vertex_groups.new(name='Shin R')
for _i, _w in zip([145, 146, 147, 148, 149, 150, 151, 152, 184, 185, 186, 187, 228, 229, 230, 231, 232, 233, 234, 235, 236, 237, 238, 239, 240, 241, 242, 243, 244, 245], [0.9458, 0.3309, 0.6139, 0.8093, 0.5663, 0.0976, 0.4632, 0.02, 0.5619, 0.6358, 0.1774, 0.6571, 0.928, 0.8491, 0.03127, 0.008156, 0.937, 0.6675, 0.5533, 0.4691, 0.5806, 0.04328, 0.02269, 0.6324, 0.3426, 0.07878, 0.1075, 0.2937, 0.1956, 0.2958]): _vg.add([_i], _w, 'REPLACE')
_vg = ob_client_female.vertex_groups.new(name='Foot R')
for _i, _w in zip([146, 147, 148, 149, 150, 151, 152, 153, 154, 155, 156, 184, 185, 186, 187, 228, 229, 230, 231, 232, 233, 234, 235, 236, 237, 238, 239, 240, 241, 242, 243, 244, 245], [0.6483, 0.3861, 0.1644, 0.4337, 0.9024, 0.5368, 0.965, 0.9965, 0.9981, 0.9924, 0.9969, 0.4381, 0.3642, 0.8226, 0.3429, 0.04058, 0.1329, 0.9594, 0.9709, 0.02671, 0.3325, 0.4467, 0.5309, 0.4194, 0.9534, 0.9637, 0.3676, 0.6574, 0.9212, 0.8925, 0.7063, 0.8044, 0.7042]): _vg.add([_i], _w, 'REPLACE')
_m = ob_client_female.modifiers.new('Armature', 'ARMATURE')
_m.object = ob_armature_female
ob_armature_female.location = (1.0, 0.0, 0.0)
ob_armature_female.show_in_front = True
ob_armature_female.lineart.crease_threshold = 0.0
ob_armature_male.location = (-1.0, 0.0, 0.0)
ob_armature_male.show_in_front = True
ob_armature_male.lineart.crease_threshold = 0.0

# ---- collection membership
scene.collection.objects.link(ob_client_male)
scene.collection.objects.link(ob_client_female)
scene.collection.objects.link(ob_armature_female)
scene.collection.objects.link(ob_armature_male)

# ---- scene / render settings (as saved in the file)
scene.frame_start = 1; scene.frame_end = 250; scene.frame_set(217)
scene.render.engine = 'BLENDER_EEVEE_NEXT'
scene.render.resolution_x = 1080
scene.cycles.samples = 256
scene.cycles.sampling_pattern = 'TABULATED_SOBOL'
scene.cycles.use_adaptive_sampling = False
scene.cycles.use_light_tree = False
scene.view_settings.view_transform = 'Filmic'
bpy.context.view_layer.update()

# ---- added for rendering (the .blend has no active camera): camera
cam_auto = bpy.data.cameras.new('AutoCamera')
cam_auto.lens = 50.0
cam_auto.sensor_width = 36.0
cam_auto.clip_end = 1000.0
ob_auto_camera = bpy.data.objects.new('AutoCamera', cam_auto)
scene.collection.objects.link(ob_auto_camera)
ob_auto_camera.location = (3.73392, -4.59845, 3.89433)
ob_auto_camera.rotation_euler = (1.09748, -7.21219e-08, 0.694738)
scene.camera = ob_auto_camera
bpy.context.view_layer.update()

